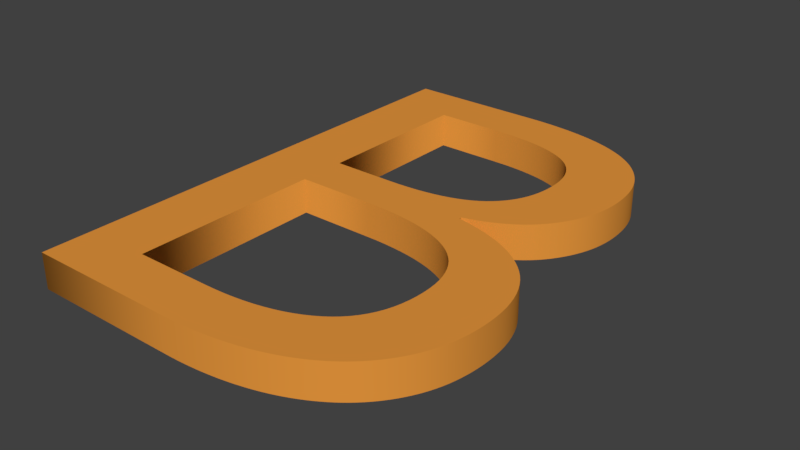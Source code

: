 # Source: B.blend  (saved by Blender 2.79.0; exported with 4.5.12 LTS)
import bpy
from mathutils import Matrix  # noqa: F401  (used for matrix-valued properties, if any)

bpy.ops.wm.read_factory_settings(use_empty=True)
scene = bpy.context.scene
scene.name = 'Scene'

# ---- collections
col_collection_1 = bpy.data.collections.new('Collection 1'); scene.collection.children.link(col_collection_1)

# ---- materials (node trees are filled in below, after node groups)
mat_material_001 = bpy.data.materials.new('Material.001')
mat_material_001.alpha_threshold = 0.0
mat_material_001.use_transparent_shadow = False
mat_material_001.diffuse_color = (0.8, 0.3085, 0.04656, 1.0)
mat_material_001.roughness = 0.5

# ---- material node trees

# ---- world
world_world = bpy.data.worlds.new('World'); scene.world = world_world
world_world.color = (0.05088, 0.05088, 0.05088)
world_world.use_sun_shadow = False
world_world.sun_shadow_jitter_overblur = 0.0
world_world.cycles.sampling_method = 'MANUAL'

# ---- meshes
me_cutext = bpy.data.meshes.new('CUText')
me_cutext.from_pydata([(-0.04459, -0.0748, 0.013), (-0.04459, 0.07367, 0.013), (-0.003848, 0.07367, 0.013), (-0.001975, 0.07366, 0.013), (-0.0001289, 0.07362, 0.013), (0.00169, 0.07354, 0.013), (0.003483, 0.07345, 0.013), (0.005249, 0.07332, 0.013), (0.006988, 0.07316, 0.013), (0.008701, 0.07298, 0.013), (0.01039, 0.07277, 0.013), (0.01205, 0.07253, 0.013), (0.01368, 0.07226, 0.013), (0.01528, 0.07196, 0.013), (0.01686, 0.07164, 0.013), (0.01841, 0.07128, 0.013), (0.01992, 0.07089, 0.013), (0.02139, 0.07048, 0.013), (0.02282, 0.07003, 0.013), (0.02422, 0.06954, 0.013), (0.02558, 0.06903, 0.013), (0.0269, 0.06849, 0.013), (0.02818, 0.06791, 0.013), (0.02942, 0.06731, 0.013), (0.03063, 0.06667, 0.013), (0.0318, 0.066, 0.013), (0.03293, 0.0653, 0.013), (0.03402, 0.06456, 0.013), (0.03508, 0.06379, 0.013), (0.03609, 0.06298, 0.013), (0.03706, 0.06214, 0.013), (0.03799, 0.06126, 0.013), (0.03887, 0.06035, 0.013), (0.03972, 0.05939, 0.013), (0.04053, 0.05841, 0.013), (0.04129, 0.05738, 0.013), (0.04202, 0.05632, 0.013), (0.0427, 0.05523, 0.013), (0.04334, 0.05409, 0.013), (0.04394, 0.05292, 0.013), (0.04448, 0.05171, 0.013), (0.04498, 0.05047, 0.013), (0.04542, 0.04918, 0.013), (0.04581, 0.04785, 0.013), (0.04614, 0.04648, 0.013), (0.04643, 0.04508, 0.013), (0.04666, 0.04363, 0.013), (0.04684, 0.04215, 0.013), (0.04697, 0.04062, 0.013), (0.04705, 0.03906, 0.013), (0.04708, 0.03746, 0.013), (0.04703, 0.03563, 0.013), (0.0469, 0.03382, 0.013), (0.04667, 0.03205, 0.013), (0.04636, 0.0303, 0.013), (0.04596, 0.02859, 0.013), (0.04547, 0.02691, 0.013), (0.04488, 0.02525, 0.013), (0.04421, 0.02363, 0.013), (0.04345, 0.02203, 0.013), (0.0426, 0.02047, 0.013), (0.04166, 0.01893, 0.013), (0.04063, 0.01743, 0.013), (0.03951, 0.01598, 0.013), (0.03829, 0.0146, 0.013), (0.03698, 0.0133, 0.013), (0.03558, 0.01208, 0.013), (0.03409, 0.01094, 0.013), (0.03251, 0.009874, 0.013), (0.03083, 0.008884, 0.013), (0.02906, 0.007972, 0.013), (0.0272, 0.007137, 0.013), (0.02524, 0.006378, 0.013), (0.02319, 0.005697, 0.013), (0.02105, 0.005093, 0.013), (0.02105, 0.004187, 0.013), (0.02371, 0.003728, 0.013), (0.02628, 0.003181, 0.013), (0.02874, 0.002546, 0.013), (0.03111, 0.001823, 0.013), (0.03337, 0.001012, 0.013), (0.03553, 0.0001132, 0.013), (0.0376, -0.0008739, 0.013), (0.03956, -0.001949, 0.013), (0.04142, -0.003112, 0.013), (0.04318, -0.004363, 0.013), (0.04484, -0.005702, 0.013), (0.0464, -0.00713, 0.013), (0.04784, -0.008646, 0.013), (0.04917, -0.01025, 0.013), (0.05036, -0.01195, 0.013), (0.05143, -0.01374, 0.013), (0.05237, -0.01562, 0.013), (0.05319, -0.0176, 0.013), (0.05388, -0.01966, 0.013), (0.05445, -0.02182, 0.013), (0.05489, -0.02406, 0.013), (0.0552, -0.0264, 0.013), (0.05539, -0.02883, 0.013), (0.05545, -0.03135, 0.013), (0.05542, -0.03314, 0.013), (0.05534, -0.03489, 0.013), (0.0552, -0.03661, 0.013), (0.055, -0.03829, 0.013), (0.05474, -0.03993, 0.013), (0.05443, -0.04153, 0.013), (0.05407, -0.0431, 0.013), (0.05364, -0.04463, 0.013), (0.05316, -0.04612, 0.013), (0.05262, -0.04757, 0.013), (0.05203, -0.04898, 0.013), (0.05138, -0.05036, 0.013), (0.05068, -0.0517, 0.013), (0.04993, -0.053, 0.013), (0.04914, -0.05426, 0.013), (0.0483, -0.05549, 0.013), (0.04741, -0.05668, 0.013), (0.04648, -0.05783, 0.013), (0.04551, -0.05894, 0.013), (0.04449, -0.06002, 0.013), (0.04342, -0.06105, 0.013), (0.04231, -0.06205, 0.013), (0.04115, -0.06302, 0.013), (0.03995, -0.06394, 0.013), (0.0387, -0.06483, 0.013), (0.03741, -0.06567, 0.013), (0.03609, -0.06649, 0.013), (0.03472, -0.06726, 0.013), (0.03331, -0.06799, 0.013), (0.03186, -0.06869, 0.013), (0.03037, -0.06935, 0.013), (0.02883, -0.06998, 0.013), (0.02726, -0.07056, 0.013), (0.02565, -0.07111, 0.013), (0.02399, -0.07162, 0.013), (0.02229, -0.07209, 0.013), (0.02056, -0.07252, 0.013), (0.0188, -0.07292, 0.013), (0.01701, -0.07328, 0.013), (0.01519, -0.0736, 0.013), (0.01334, -0.07388, 0.013), (0.01146, -0.07412, 0.013), (0.009548, -0.07433, 0.013), (0.007607, -0.0745, 0.013), (0.005637, -0.07463, 0.013), (0.003637, -0.07473, 0.013), (0.001607, -0.07478, 0.013), (-0.0004527, -0.0748, 0.013), (-0.02558, 0.0103, 0.013), (-0.007016, 0.0103, 0.013), (-0.003922, 0.01034, 0.013), (-0.0009776, 0.01048, 0.013), (0.001818, 0.01071, 0.013), (0.004464, 0.01103, 0.013), (0.006961, 0.01144, 0.013), (0.009308, 0.01194, 0.013), (0.01151, 0.01253, 0.013), (0.01355, 0.01322, 0.013), (0.01545, 0.01399, 0.013), (0.0172, 0.01486, 0.013), (0.01881, 0.01581, 0.013), (0.02026, 0.01686, 0.013), (0.02158, 0.018, 0.013), (0.02278, 0.01921, 0.013), (0.02387, 0.02051, 0.013), (0.02485, 0.02189, 0.013), (0.02571, 0.02335, 0.013), (0.02645, 0.0249, 0.013), (0.02708, 0.02652, 0.013), (0.0276, 0.02823, 0.013), (0.028, 0.03002, 0.013), (0.02829, 0.03189, 0.013), (0.02846, 0.03384, 0.013), (0.02852, 0.03587, 0.013), (0.02846, 0.03786, 0.013), (0.02828, 0.03976, 0.013), (0.02797, 0.04155, 0.013), (0.02755, 0.04326, 0.013), (0.02701, 0.04486, 0.013), (0.02634, 0.04637, 0.013), (0.02555, 0.04778, 0.013), (0.02465, 0.0491, 0.013), (0.02362, 0.05032, 0.013), (0.02247, 0.05145, 0.013), (0.0212, 0.05248, 0.013), (0.0198, 0.05342, 0.013), (0.01829, 0.05426, 0.013), (0.01666, 0.05504, 0.013), (0.01492, 0.05574, 0.013), (0.01305, 0.05637, 0.013), (0.01107, 0.05692, 0.013), (0.008969, 0.0574, 0.013), (0.00675, 0.05781, 0.013), (0.004414, 0.05814, 0.013), (0.001959, 0.0584, 0.013), (-0.000613, 0.05859, 0.013), (-0.003303, 0.0587, 0.013), (-0.006111, 0.05873, 0.013), (-0.02558, 0.05873, 0.013), (-0.02558, -0.05987, 0.013), (-0.003169, -0.05987, 0.013), (-2.357e-05, -0.05982, 0.013), (0.002999, -0.05967, 0.013), (0.005899, -0.05942, 0.013), (0.008676, -0.05907, 0.013), (0.01133, -0.05863, 0.013), (0.01386, -0.05808, 0.013), (0.01627, -0.05744, 0.013), (0.01856, -0.0567, 0.013), (0.02072, -0.05586, 0.013), (0.02277, -0.05491, 0.013), (0.02468, -0.05387, 0.013), (0.02648, -0.05274, 0.013), (0.02814, -0.05149, 0.013), (0.02966, -0.05014, 0.013), (0.03104, -0.04867, 0.013), (0.03227, -0.04709, 0.013), (0.03335, -0.0454, 0.013), (0.03429, -0.0436, 0.013), (0.03509, -0.04168, 0.013), (0.03574, -0.03966, 0.013), (0.03624, -0.03752, 0.013), (0.0366, -0.03527, 0.013), (0.03682, -0.03291, 0.013), (0.03689, -0.03044, 0.013), (0.03682, -0.02819, 0.013), (0.03661, -0.02604, 0.013), (0.03626, -0.024, 0.013), (0.03576, -0.02206, 0.013), (0.03512, -0.02021, 0.013), (0.03435, -0.01847, 0.013), (0.03343, -0.01684, 0.013), (0.03237, -0.0153, 0.013), (0.03116, -0.01387, 0.013), (0.02982, -0.01254, 0.013), (0.02833, -0.01131, 0.013), (0.02671, -0.01019, 0.013), (0.02494, -0.009155, 0.013), (0.02305, -0.008214, 0.013), (0.02102, -0.007363, 0.013), (0.01886, -0.006601, 0.013), (0.01657, -0.00593, 0.013), (0.01415, -0.005347, 0.013), (0.01159, -0.004854, 0.013), (0.008903, -0.004451, 0.013), (0.006083, -0.004138, 0.013), (0.003131, -0.003914, 0.013), (4.715e-05, -0.003779, 0.013), (-0.003169, -0.003735, 0.013), (-0.02558, -0.003735, 0.013), (-0.04459, -0.0748, -0.013), (-0.04459, 0.07367, -0.013), (-0.003848, 0.07367, -0.013), (-0.001975, 0.07366, -0.013), (-0.0001289, 0.07362, -0.013), (0.00169, 0.07354, -0.013), (0.003483, 0.07345, -0.013), (0.005249, 0.07332, -0.013), (0.006988, 0.07316, -0.013), (0.008701, 0.07298, -0.013), (0.01039, 0.07277, -0.013), (0.01205, 0.07253, -0.013), (0.01368, 0.07226, -0.013), (0.01528, 0.07196, -0.013), (0.01686, 0.07164, -0.013), (0.01841, 0.07128, -0.013), (0.01992, 0.07089, -0.013), (0.02139, 0.07048, -0.013), (0.02282, 0.07003, -0.013), (0.02422, 0.06954, -0.013), (0.02558, 0.06903, -0.013), (0.0269, 0.06849, -0.013), (0.02818, 0.06791, -0.013), (0.02942, 0.06731, -0.013), (0.03063, 0.06667, -0.013), (0.0318, 0.066, -0.013), (0.03293, 0.0653, -0.013), (0.03402, 0.06456, -0.013), (0.03508, 0.06379, -0.013), (0.03609, 0.06298, -0.013), (0.03706, 0.06214, -0.013), (0.03799, 0.06126, -0.013), (0.03887, 0.06035, -0.013), (0.03972, 0.05939, -0.013), (0.04053, 0.05841, -0.013), (0.04129, 0.05738, -0.013), (0.04202, 0.05632, -0.013), (0.0427, 0.05523, -0.013), (0.04334, 0.05409, -0.013), (0.04394, 0.05292, -0.013), (0.04448, 0.05171, -0.013), (0.04498, 0.05047, -0.013), (0.04542, 0.04918, -0.013), (0.04581, 0.04785, -0.013), (0.04614, 0.04648, -0.013), (0.04643, 0.04508, -0.013), (0.04666, 0.04363, -0.013), (0.04684, 0.04215, -0.013), (0.04697, 0.04062, -0.013), (0.04705, 0.03906, -0.013), (0.04708, 0.03746, -0.013), (0.04703, 0.03563, -0.013), (0.0469, 0.03382, -0.013), (0.04667, 0.03205, -0.013), (0.04636, 0.0303, -0.013), (0.04596, 0.02859, -0.013), (0.04547, 0.02691, -0.013), (0.04488, 0.02525, -0.013), (0.04421, 0.02363, -0.013), (0.04345, 0.02203, -0.013), (0.0426, 0.02047, -0.013), (0.04166, 0.01893, -0.013), (0.04063, 0.01743, -0.013), (0.03951, 0.01598, -0.013), (0.03829, 0.0146, -0.013), (0.03698, 0.0133, -0.013), (0.03558, 0.01208, -0.013), (0.03409, 0.01094, -0.013), (0.03251, 0.009874, -0.013), (0.03083, 0.008884, -0.013), (0.02906, 0.007972, -0.013), (0.0272, 0.007137, -0.013), (0.02524, 0.006378, -0.013), (0.02319, 0.005697, -0.013), (0.02105, 0.005093, -0.013), (0.02105, 0.004187, -0.013), (0.02371, 0.003728, -0.013), (0.02628, 0.003181, -0.013), (0.02874, 0.002546, -0.013), (0.03111, 0.001823, -0.013), (0.03337, 0.001012, -0.013), (0.03553, 0.0001132, -0.013), (0.0376, -0.0008739, -0.013), (0.03956, -0.001949, -0.013), (0.04142, -0.003112, -0.013), (0.04318, -0.004363, -0.013), (0.04484, -0.005702, -0.013), (0.0464, -0.00713, -0.013), (0.04784, -0.008646, -0.013), (0.04917, -0.01025, -0.013), (0.05036, -0.01195, -0.013), (0.05143, -0.01374, -0.013), (0.05237, -0.01562, -0.013), (0.05319, -0.0176, -0.013), (0.05388, -0.01966, -0.013), (0.05445, -0.02182, -0.013), (0.05489, -0.02406, -0.013), (0.0552, -0.0264, -0.013), (0.05539, -0.02883, -0.013), (0.05545, -0.03135, -0.013), (0.05542, -0.03314, -0.013), (0.05534, -0.03489, -0.013), (0.0552, -0.03661, -0.013), (0.055, -0.03829, -0.013), (0.05474, -0.03993, -0.013), (0.05443, -0.04153, -0.013), (0.05407, -0.0431, -0.013), (0.05364, -0.04463, -0.013), (0.05316, -0.04612, -0.013), (0.05262, -0.04757, -0.013), (0.05203, -0.04898, -0.013), (0.05138, -0.05036, -0.013), (0.05068, -0.0517, -0.013), (0.04993, -0.053, -0.013), (0.04914, -0.05426, -0.013), (0.0483, -0.05549, -0.013), (0.04741, -0.05668, -0.013), (0.04648, -0.05783, -0.013), (0.04551, -0.05894, -0.013), (0.04449, -0.06002, -0.013), (0.04342, -0.06105, -0.013), (0.04231, -0.06205, -0.013), (0.04115, -0.06302, -0.013), (0.03995, -0.06394, -0.013), (0.0387, -0.06483, -0.013), (0.03741, -0.06567, -0.013), (0.03609, -0.06649, -0.013), (0.03472, -0.06726, -0.013), (0.03331, -0.06799, -0.013), (0.03186, -0.06869, -0.013), (0.03037, -0.06935, -0.013), (0.02883, -0.06998, -0.013), (0.02726, -0.07056, -0.013), (0.02565, -0.07111, -0.013), (0.02399, -0.07162, -0.013), (0.02229, -0.07209, -0.013), (0.02056, -0.07252, -0.013), (0.0188, -0.07292, -0.013), (0.01701, -0.07328, -0.013), (0.01519, -0.0736, -0.013), (0.01334, -0.07388, -0.013), (0.01146, -0.07412, -0.013), (0.009548, -0.07433, -0.013), (0.007607, -0.0745, -0.013), (0.005637, -0.07463, -0.013), (0.003637, -0.07473, -0.013), (0.001607, -0.07478, -0.013), (-0.0004527, -0.0748, -0.013), (-0.02558, 0.0103, -0.013), (-0.007016, 0.0103, -0.013), (-0.003922, 0.01034, -0.013), (-0.0009776, 0.01048, -0.013), (0.001818, 0.01071, -0.013), (0.004464, 0.01103, -0.013), (0.006961, 0.01144, -0.013), (0.009308, 0.01194, -0.013), (0.01151, 0.01253, -0.013), (0.01355, 0.01322, -0.013), (0.01545, 0.01399, -0.013), (0.0172, 0.01486, -0.013), (0.01881, 0.01581, -0.013), (0.02026, 0.01686, -0.013), (0.02158, 0.018, -0.013), (0.02278, 0.01921, -0.013), (0.02387, 0.02051, -0.013), (0.02485, 0.02189, -0.013), (0.02571, 0.02335, -0.013), (0.02645, 0.0249, -0.013), (0.02708, 0.02652, -0.013), (0.0276, 0.02823, -0.013), (0.028, 0.03002, -0.013), (0.02829, 0.03189, -0.013), (0.02846, 0.03384, -0.013), (0.02852, 0.03587, -0.013), (0.02846, 0.03786, -0.013), (0.02828, 0.03976, -0.013), (0.02797, 0.04155, -0.013), (0.02755, 0.04326, -0.013), (0.02701, 0.04486, -0.013), (0.02634, 0.04637, -0.013), (0.02555, 0.04778, -0.013), (0.02465, 0.0491, -0.013), (0.02362, 0.05032, -0.013), (0.02247, 0.05145, -0.013), (0.0212, 0.05248, -0.013), (0.0198, 0.05342, -0.013), (0.01829, 0.05426, -0.013), (0.01666, 0.05504, -0.013), (0.01492, 0.05574, -0.013), (0.01305, 0.05637, -0.013), (0.01107, 0.05692, -0.013), (0.008969, 0.0574, -0.013), (0.00675, 0.05781, -0.013), (0.004414, 0.05814, -0.013), (0.001959, 0.0584, -0.013), (-0.000613, 0.05859, -0.013), (-0.003303, 0.0587, -0.013), (-0.006111, 0.05873, -0.013), (-0.02558, 0.05873, -0.013), (-0.02558, -0.05987, -0.013), (-0.003169, -0.05987, -0.013), (-2.357e-05, -0.05982, -0.013), (0.002999, -0.05967, -0.013), (0.005899, -0.05942, -0.013), (0.008676, -0.05907, -0.013), (0.01133, -0.05863, -0.013), (0.01386, -0.05808, -0.013), (0.01627, -0.05744, -0.013), (0.01856, -0.0567, -0.013), (0.02072, -0.05586, -0.013), (0.02277, -0.05491, -0.013), (0.02468, -0.05387, -0.013), (0.02648, -0.05274, -0.013), (0.02814, -0.05149, -0.013), (0.02966, -0.05014, -0.013), (0.03104, -0.04867, -0.013), (0.03227, -0.04709, -0.013), (0.03335, -0.0454, -0.013), (0.03429, -0.0436, -0.013), (0.03509, -0.04168, -0.013), (0.03574, -0.03966, -0.013), (0.03624, -0.03752, -0.013), (0.0366, -0.03527, -0.013), (0.03682, -0.03291, -0.013), (0.03689, -0.03044, -0.013), (0.03682, -0.02819, -0.013), (0.03661, -0.02604, -0.013), (0.03626, -0.024, -0.013), (0.03576, -0.02206, -0.013), (0.03512, -0.02021, -0.013), (0.03435, -0.01847, -0.013), (0.03343, -0.01684, -0.013), (0.03237, -0.0153, -0.013), (0.03116, -0.01387, -0.013), (0.02982, -0.01254, -0.013), (0.02833, -0.01131, -0.013), (0.02671, -0.01019, -0.013), (0.02494, -0.009155, -0.013), (0.02305, -0.008214, -0.013), (0.02102, -0.007363, -0.013), (0.01886, -0.006601, -0.013), (0.01657, -0.00593, -0.013), (0.01415, -0.005347, -0.013), (0.01159, -0.004854, -0.013), (0.008903, -0.004451, -0.013), (0.006083, -0.004138, -0.013), (0.003131, -0.003914, -0.013), (4.715e-05, -0.003779, -0.013), (-0.003169, -0.003735, -0.013), (-0.02558, -0.003735, -0.013), (-0.04459, -0.0748, -0.013), (-0.04459, -0.0748, 0.013), (-0.04459, 0.07367, -0.013), (-0.04459, 0.07367, 0.013), (-0.003848, 0.07367, -0.013), (-0.003848, 0.07367, 0.013), (-0.001975, 0.07366, -0.013), (-0.001975, 0.07366, 0.013), (-0.0001289, 0.07362, -0.013), (-0.0001289, 0.07362, 0.013), (0.00169, 0.07354, -0.013), (0.00169, 0.07354, 0.013), (0.003483, 0.07345, -0.013), (0.003483, 0.07345, 0.013), (0.005249, 0.07332, -0.013), (0.005249, 0.07332, 0.013), (0.006988, 0.07316, -0.013), (0.006988, 0.07316, 0.013), (0.008701, 0.07298, -0.013), (0.008701, 0.07298, 0.013), (0.01039, 0.07277, -0.013), (0.01039, 0.07277, 0.013), (0.01205, 0.07253, -0.013), (0.01205, 0.07253, 0.013), (0.01368, 0.07226, -0.013), (0.01368, 0.07226, 0.013), (0.01528, 0.07196, -0.013), (0.01528, 0.07196, 0.013), (0.01686, 0.07164, -0.013), (0.01686, 0.07164, 0.013), (0.01841, 0.07128, -0.013), (0.01841, 0.07128, 0.013), (0.01992, 0.07089, -0.013), (0.01992, 0.07089, 0.013), (0.02139, 0.07048, -0.013), (0.02139, 0.07048, 0.013), (0.02282, 0.07003, -0.013), (0.02282, 0.07003, 0.013), (0.02422, 0.06954, -0.013), (0.02422, 0.06954, 0.013), (0.02558, 0.06903, -0.013), (0.02558, 0.06903, 0.013), (0.0269, 0.06849, -0.013), (0.0269, 0.06849, 0.013), (0.02818, 0.06791, -0.013), (0.02818, 0.06791, 0.013), (0.02942, 0.06731, -0.013), (0.02942, 0.06731, 0.013), (0.03063, 0.06667, -0.013), (0.03063, 0.06667, 0.013), (0.0318, 0.066, -0.013), (0.0318, 0.066, 0.013), (0.03293, 0.0653, -0.013), (0.03293, 0.0653, 0.013), (0.03402, 0.06456, -0.013), (0.03402, 0.06456, 0.013), (0.03508, 0.06379, -0.013), (0.03508, 0.06379, 0.013), (0.03609, 0.06298, -0.013), (0.03609, 0.06298, 0.013), (0.03706, 0.06214, -0.013), (0.03706, 0.06214, 0.013), (0.03799, 0.06126, -0.013), (0.03799, 0.06126, 0.013), (0.03887, 0.06035, -0.013), (0.03887, 0.06035, 0.013), (0.03972, 0.05939, -0.013), (0.03972, 0.05939, 0.013), (0.04053, 0.05841, -0.013), (0.04053, 0.05841, 0.013), (0.04129, 0.05738, -0.013), (0.04129, 0.05738, 0.013), (0.04202, 0.05632, -0.013), (0.04202, 0.05632, 0.013), (0.0427, 0.05523, -0.013), (0.0427, 0.05523, 0.013), (0.04334, 0.05409, -0.013), (0.04334, 0.05409, 0.013), (0.04394, 0.05292, -0.013), (0.04394, 0.05292, 0.013), (0.04448, 0.05171, -0.013), (0.04448, 0.05171, 0.013), (0.04498, 0.05047, -0.013), (0.04498, 0.05047, 0.013), (0.04542, 0.04918, -0.013), (0.04542, 0.04918, 0.013), (0.04581, 0.04785, -0.013), (0.04581, 0.04785, 0.013), (0.04614, 0.04648, -0.013), (0.04614, 0.04648, 0.013), (0.04643, 0.04508, -0.013), (0.04643, 0.04508, 0.013), (0.04666, 0.04363, -0.013), (0.04666, 0.04363, 0.013), (0.04684, 0.04215, -0.013), (0.04684, 0.04215, 0.013), (0.04697, 0.04062, -0.013), (0.04697, 0.04062, 0.013), (0.04705, 0.03906, -0.013), (0.04705, 0.03906, 0.013), (0.04708, 0.03746, -0.013), (0.04708, 0.03746, 0.013), (0.04703, 0.03563, -0.013), (0.04703, 0.03563, 0.013), (0.0469, 0.03382, -0.013), (0.0469, 0.03382, 0.013), (0.04667, 0.03205, -0.013), (0.04667, 0.03205, 0.013), (0.04636, 0.0303, -0.013), (0.04636, 0.0303, 0.013), (0.04596, 0.02859, -0.013), (0.04596, 0.02859, 0.013), (0.04547, 0.02691, -0.013), (0.04547, 0.02691, 0.013), (0.04488, 0.02525, -0.013), (0.04488, 0.02525, 0.013), (0.04421, 0.02363, -0.013), (0.04421, 0.02363, 0.013), (0.04345, 0.02203, -0.013), (0.04345, 0.02203, 0.013), (0.0426, 0.02047, -0.013), (0.0426, 0.02047, 0.013), (0.04166, 0.01893, -0.013), (0.04166, 0.01893, 0.013), (0.04063, 0.01743, -0.013), (0.04063, 0.01743, 0.013), (0.03951, 0.01598, -0.013), (0.03951, 0.01598, 0.013), (0.03829, 0.0146, -0.013), (0.03829, 0.0146, 0.013), (0.03698, 0.0133, -0.013), (0.03698, 0.0133, 0.013), (0.03558, 0.01208, -0.013), (0.03558, 0.01208, 0.013), (0.03409, 0.01094, -0.013), (0.03409, 0.01094, 0.013), (0.03251, 0.009874, -0.013), (0.03251, 0.009874, 0.013), (0.03083, 0.008884, -0.013), (0.03083, 0.008884, 0.013), (0.02906, 0.007972, -0.013), (0.02906, 0.007972, 0.013), (0.0272, 0.007137, -0.013), (0.0272, 0.007137, 0.013), (0.02524, 0.006378, -0.013), (0.02524, 0.006378, 0.013), (0.02319, 0.005697, -0.013), (0.02319, 0.005697, 0.013), (0.02105, 0.005093, -0.013), (0.02105, 0.005093, 0.013), (0.02105, 0.004187, -0.013), (0.02105, 0.004187, 0.013), (0.02371, 0.003728, -0.013), (0.02371, 0.003728, 0.013), (0.02628, 0.003181, -0.013), (0.02628, 0.003181, 0.013), (0.02874, 0.002546, -0.013), (0.02874, 0.002546, 0.013), (0.03111, 0.001823, -0.013), (0.03111, 0.001823, 0.013), (0.03337, 0.001012, -0.013), (0.03337, 0.001012, 0.013), (0.03553, 0.0001132, -0.013), (0.03553, 0.0001132, 0.013), (0.0376, -0.0008739, -0.013), (0.0376, -0.0008739, 0.013), (0.03956, -0.001949, -0.013), (0.03956, -0.001949, 0.013), (0.04142, -0.003112, -0.013), (0.04142, -0.003112, 0.013), (0.04318, -0.004363, -0.013), (0.04318, -0.004363, 0.013), (0.04484, -0.005702, -0.013), (0.04484, -0.005702, 0.013), (0.0464, -0.00713, -0.013), (0.0464, -0.00713, 0.013), (0.04784, -0.008646, -0.013), (0.04784, -0.008646, 0.013), (0.04917, -0.01025, -0.013), (0.04917, -0.01025, 0.013), (0.05036, -0.01195, -0.013), (0.05036, -0.01195, 0.013), (0.05143, -0.01374, -0.013), (0.05143, -0.01374, 0.013), (0.05237, -0.01562, -0.013), (0.05237, -0.01562, 0.013), (0.05319, -0.0176, -0.013), (0.05319, -0.0176, 0.013), (0.05388, -0.01966, -0.013), (0.05388, -0.01966, 0.013), (0.05445, -0.02182, -0.013), (0.05445, -0.02182, 0.013), (0.05489, -0.02406, -0.013), (0.05489, -0.02406, 0.013), (0.0552, -0.0264, -0.013), (0.0552, -0.0264, 0.013), (0.05539, -0.02883, -0.013), (0.05539, -0.02883, 0.013), (0.05545, -0.03135, -0.013), (0.05545, -0.03135, 0.013), (0.05542, -0.03314, -0.013), (0.05542, -0.03314, 0.013), (0.05534, -0.03489, -0.013), (0.05534, -0.03489, 0.013), (0.0552, -0.03661, -0.013), (0.0552, -0.03661, 0.013), (0.055, -0.03829, -0.013), (0.055, -0.03829, 0.013), (0.05474, -0.03993, -0.013), (0.05474, -0.03993, 0.013), (0.05443, -0.04153, -0.013), (0.05443, -0.04153, 0.013), (0.05407, -0.0431, -0.013), (0.05407, -0.0431, 0.013), (0.05364, -0.04463, -0.013), (0.05364, -0.04463, 0.013), (0.05316, -0.04612, -0.013), (0.05316, -0.04612, 0.013), (0.05262, -0.04757, -0.013), (0.05262, -0.04757, 0.013), (0.05203, -0.04898, -0.013), (0.05203, -0.04898, 0.013), (0.05138, -0.05036, -0.013), (0.05138, -0.05036, 0.013), (0.05068, -0.0517, -0.013), (0.05068, -0.0517, 0.013), (0.04993, -0.053, -0.013), (0.04993, -0.053, 0.013), (0.04914, -0.05426, -0.013), (0.04914, -0.05426, 0.013), (0.0483, -0.05549, -0.013), (0.0483, -0.05549, 0.013), (0.04741, -0.05668, -0.013), (0.04741, -0.05668, 0.013), (0.04648, -0.05783, -0.013), (0.04648, -0.05783, 0.013), (0.04551, -0.05894, -0.013), (0.04551, -0.05894, 0.013), (0.04449, -0.06002, -0.013), (0.04449, -0.06002, 0.013), (0.04342, -0.06105, -0.013), (0.04342, -0.06105, 0.013), (0.04231, -0.06205, -0.013), (0.04231, -0.06205, 0.013), (0.04115, -0.06302, -0.013), (0.04115, -0.06302, 0.013), (0.03995, -0.06394, -0.013), (0.03995, -0.06394, 0.013), (0.0387, -0.06483, -0.013), (0.0387, -0.06483, 0.013), (0.03741, -0.06567, -0.013), (0.03741, -0.06567, 0.013), (0.03609, -0.06649, -0.013), (0.03609, -0.06649, 0.013), (0.03472, -0.06726, -0.013), (0.03472, -0.06726, 0.013), (0.03331, -0.06799, -0.013), (0.03331, -0.06799, 0.013), (0.03186, -0.06869, -0.013), (0.03186, -0.06869, 0.013), (0.03037, -0.06935, -0.013), (0.03037, -0.06935, 0.013), (0.02883, -0.06998, -0.013), (0.02883, -0.06998, 0.013), (0.02726, -0.07056, -0.013), (0.02726, -0.07056, 0.013), (0.02565, -0.07111, -0.013), (0.02565, -0.07111, 0.013), (0.02399, -0.07162, -0.013), (0.02399, -0.07162, 0.013), (0.02229, -0.07209, -0.013), (0.02229, -0.07209, 0.013), (0.02056, -0.07252, -0.013), (0.02056, -0.07252, 0.013), (0.0188, -0.07292, -0.013), (0.0188, -0.07292, 0.013), (0.01701, -0.07328, -0.013), (0.01701, -0.07328, 0.013), (0.01519, -0.0736, -0.013), (0.01519, -0.0736, 0.013), (0.01334, -0.07388, -0.013), (0.01334, -0.07388, 0.013), (0.01146, -0.07412, -0.013), (0.01146, -0.07412, 0.013), (0.009548, -0.07433, -0.013), (0.009548, -0.07433, 0.013), (0.007607, -0.0745, -0.013), (0.007607, -0.0745, 0.013), (0.005637, -0.07463, -0.013), (0.005637, -0.07463, 0.013), (0.003637, -0.07473, -0.013), (0.003637, -0.07473, 0.013), (0.001607, -0.07478, -0.013), (0.001607, -0.07478, 0.013), (-0.0004527, -0.0748, -0.013), (-0.0004527, -0.0748, 0.013), (-0.02558, 0.0103, -0.013), (-0.02558, 0.0103, 0.013), (-0.007016, 0.0103, -0.013), (-0.007016, 0.0103, 0.013), (-0.003922, 0.01034, -0.013), (-0.003922, 0.01034, 0.013), (-0.0009776, 0.01048, -0.013), (-0.0009776, 0.01048, 0.013), (0.001818, 0.01071, -0.013), (0.001818, 0.01071, 0.013), (0.004464, 0.01103, -0.013), (0.004464, 0.01103, 0.013), (0.006961, 0.01144, -0.013), (0.006961, 0.01144, 0.013), (0.009308, 0.01194, -0.013), (0.009308, 0.01194, 0.013), (0.01151, 0.01253, -0.013), (0.01151, 0.01253, 0.013), (0.01355, 0.01322, -0.013), (0.01355, 0.01322, 0.013), (0.01545, 0.01399, -0.013), (0.01545, 0.01399, 0.013), (0.0172, 0.01486, -0.013), (0.0172, 0.01486, 0.013), (0.01881, 0.01581, -0.013), (0.01881, 0.01581, 0.013), (0.02026, 0.01686, -0.013), (0.02026, 0.01686, 0.013), (0.02158, 0.018, -0.013), (0.02158, 0.018, 0.013), (0.02278, 0.01921, -0.013), (0.02278, 0.01921, 0.013), (0.02387, 0.02051, -0.013), (0.02387, 0.02051, 0.013), (0.02485, 0.02189, -0.013), (0.02485, 0.02189, 0.013), (0.02571, 0.02335, -0.013), (0.02571, 0.02335, 0.013), (0.02645, 0.0249, -0.013), (0.02645, 0.0249, 0.013), (0.02708, 0.02652, -0.013), (0.02708, 0.02652, 0.013), (0.0276, 0.02823, -0.013), (0.0276, 0.02823, 0.013), (0.028, 0.03002, -0.013), (0.028, 0.03002, 0.013), (0.02829, 0.03189, -0.013), (0.02829, 0.03189, 0.013), (0.02846, 0.03384, -0.013), (0.02846, 0.03384, 0.013), (0.02852, 0.03587, -0.013), (0.02852, 0.03587, 0.013), (0.02846, 0.03786, -0.013), (0.02846, 0.03786, 0.013), (0.02828, 0.03976, -0.013), (0.02828, 0.03976, 0.013), (0.02797, 0.04155, -0.013), (0.02797, 0.04155, 0.013), (0.02755, 0.04326, -0.013), (0.02755, 0.04326, 0.013), (0.02701, 0.04486, -0.013), (0.02701, 0.04486, 0.013), (0.02634, 0.04637, -0.013), (0.02634, 0.04637, 0.013), (0.02555, 0.04778, -0.013), (0.02555, 0.04778, 0.013), (0.02465, 0.0491, -0.013), (0.02465, 0.0491, 0.013), (0.02362, 0.05032, -0.013), (0.02362, 0.05032, 0.013), (0.02247, 0.05145, -0.013), (0.02247, 0.05145, 0.013), (0.0212, 0.05248, -0.013), (0.0212, 0.05248, 0.013), (0.0198, 0.05342, -0.013), (0.0198, 0.05342, 0.013), (0.01829, 0.05426, -0.013), (0.01829, 0.05426, 0.013), (0.01666, 0.05504, -0.013), (0.01666, 0.05504, 0.013), (0.01492, 0.05574, -0.013), (0.01492, 0.05574, 0.013), (0.01305, 0.05637, -0.013), (0.01305, 0.05637, 0.013), (0.01107, 0.05692, -0.013), (0.01107, 0.05692, 0.013), (0.008969, 0.0574, -0.013), (0.008969, 0.0574, 0.013), (0.00675, 0.05781, -0.013), (0.00675, 0.05781, 0.013), (0.004414, 0.05814, -0.013), (0.004414, 0.05814, 0.013), (0.001959, 0.0584, -0.013), (0.001959, 0.0584, 0.013), (-0.000613, 0.05859, -0.013), (-0.000613, 0.05859, 0.013), (-0.003303, 0.0587, -0.013), (-0.003303, 0.0587, 0.013), (-0.006111, 0.05873, -0.013), (-0.006111, 0.05873, 0.013), (-0.02558, 0.05873, -0.013), (-0.02558, 0.05873, 0.013), (-0.02558, -0.05987, -0.013), (-0.02558, -0.05987, 0.013), (-0.003169, -0.05987, -0.013), (-0.003169, -0.05987, 0.013), (-2.357e-05, -0.05982, -0.013), (-2.357e-05, -0.05982, 0.013), (0.002999, -0.05967, -0.013), (0.002999, -0.05967, 0.013), (0.005899, -0.05942, -0.013), (0.005899, -0.05942, 0.013), (0.008676, -0.05907, -0.013), (0.008676, -0.05907, 0.013), (0.01133, -0.05863, -0.013), (0.01133, -0.05863, 0.013), (0.01386, -0.05808, -0.013), (0.01386, -0.05808, 0.013), (0.01627, -0.05744, -0.013), (0.01627, -0.05744, 0.013), (0.01856, -0.0567, -0.013), (0.01856, -0.0567, 0.013), (0.02072, -0.05586, -0.013), (0.02072, -0.05586, 0.013), (0.02277, -0.05491, -0.013), (0.02277, -0.05491, 0.013), (0.02468, -0.05387, -0.013), (0.02468, -0.05387, 0.013), (0.02648, -0.05274, -0.013), (0.02648, -0.05274, 0.013), (0.02814, -0.05149, -0.013), (0.02814, -0.05149, 0.013), (0.02966, -0.05014, -0.013), (0.02966, -0.05014, 0.013), (0.03104, -0.04867, -0.013), (0.03104, -0.04867, 0.013), (0.03227, -0.04709, -0.013), (0.03227, -0.04709, 0.013), (0.03335, -0.0454, -0.013), (0.03335, -0.0454, 0.013), (0.03429, -0.0436, -0.013), (0.03429, -0.0436, 0.013), (0.03509, -0.04168, -0.013), (0.03509, -0.04168, 0.013), (0.03574, -0.03966, -0.013), (0.03574, -0.03966, 0.013), (0.03624, -0.03752, -0.013), (0.03624, -0.03752, 0.013), (0.0366, -0.03527, -0.013), (0.0366, -0.03527, 0.013), (0.03682, -0.03291, -0.013), (0.03682, -0.03291, 0.013), (0.03689, -0.03044, -0.013), (0.03689, -0.03044, 0.013), (0.03682, -0.02819, -0.013), (0.03682, -0.02819, 0.013), (0.03661, -0.02604, -0.013), (0.03661, -0.02604, 0.013), (0.03626, -0.024, -0.013), (0.03626, -0.024, 0.013), (0.03576, -0.02206, -0.013), (0.03576, -0.02206, 0.013), (0.03512, -0.02021, -0.013), (0.03512, -0.02021, 0.013), (0.03435, -0.01847, -0.013), (0.03435, -0.01847, 0.013), (0.03343, -0.01684, -0.013), (0.03343, -0.01684, 0.013), (0.03237, -0.0153, -0.013), (0.03237, -0.0153, 0.013), (0.03116, -0.01387, -0.013), (0.03116, -0.01387, 0.013), (0.02982, -0.01254, -0.013), (0.02982, -0.01254, 0.013), (0.02833, -0.01131, -0.013), (0.02833, -0.01131, 0.013), (0.02671, -0.01019, -0.013), (0.02671, -0.01019, 0.013), (0.02494, -0.009155, -0.013), (0.02494, -0.009155, 0.013), (0.02305, -0.008214, -0.013), (0.02305, -0.008214, 0.013), (0.02102, -0.007363, -0.013), (0.02102, -0.007363, 0.013), (0.01886, -0.006601, -0.013), (0.01886, -0.006601, 0.013), (0.01657, -0.00593, -0.013), (0.01657, -0.00593, 0.013), (0.01415, -0.005347, -0.013), (0.01415, -0.005347, 0.013), (0.01159, -0.004854, -0.013), (0.01159, -0.004854, 0.013), (0.008903, -0.004451, -0.013), (0.008903, -0.004451, 0.013), (0.006083, -0.004138, -0.013), (0.006083, -0.004138, 0.013), (0.003131, -0.003914, -0.013), (0.003131, -0.003914, 0.013), (4.715e-05, -0.003779, -0.013), (4.715e-05, -0.003779, 0.013), (-0.003169, -0.003735, -0.013), (-0.003169, -0.003735, 0.013), (-0.02558, -0.003735, -0.013), (-0.02558, -0.003735, 0.013)], [], [(0, 198, 1), (198, 2, 1), (198, 3, 2), (198, 4, 3), (198, 5, 4), (198, 6, 5), (198, 7, 6), (198, 8, 7), (198, 9, 8), (198, 10, 9), (198, 11, 10), (198, 12, 11), (198, 13, 12), (198, 14, 13), (198, 15, 14), (198, 16, 15), (198, 17, 16), (198, 18, 17), (198, 19, 18), (198, 20, 19), (198, 21, 20), (198, 22, 21), (198, 23, 22), (198, 24, 23), (198, 25, 24), (198, 26, 25), (198, 27, 26), (198, 28, 27), (198, 29, 28), (198, 30, 29), (198, 31, 30), (198, 32, 31), (198, 33, 32), (198, 197, 33), (197, 34, 33), (0, 148, 198), (196, 34, 197), (195, 34, 196), (194, 34, 195), (194, 35, 34), (193, 35, 194), (192, 35, 193), (191, 35, 192), (190, 35, 191), (190, 36, 35), (189, 36, 190), (188, 36, 189), (188, 37, 36), (187, 37, 188), (187, 38, 37), (186, 38, 187), (185, 38, 186), (185, 39, 38), (184, 39, 185), (184, 40, 39), (183, 40, 184), (183, 41, 40), (182, 41, 183), (182, 42, 41), (181, 42, 182), (181, 43, 42), (180, 43, 181), (180, 44, 43), (179, 44, 180), (179, 45, 44), (178, 45, 179), (178, 46, 45), (177, 46, 178), (177, 47, 46), (176, 47, 177), (176, 48, 47), (175, 48, 176), (175, 49, 48), (174, 49, 175), (174, 50, 49), (173, 50, 174), (173, 51, 50), (172, 51, 173), (172, 52, 51), (171, 52, 172), (171, 53, 52), (171, 54, 53), (170, 54, 171), (170, 55, 54), (169, 55, 170), (169, 56, 55), (168, 56, 169), (168, 57, 56), (167, 57, 168), (167, 58, 57), (166, 58, 167), (166, 59, 58), (165, 59, 166), (165, 60, 59), (164, 60, 165), (163, 60, 164), (163, 61, 60), (162, 61, 163), (162, 62, 61), (161, 62, 162), (161, 63, 62), (160, 63, 161), (160, 64, 63), (159, 64, 160), (158, 64, 159), (158, 65, 64), (157, 65, 158), (157, 66, 65), (156, 66, 157), (155, 66, 156), (155, 67, 66), (154, 67, 155), (153, 67, 154), (152, 67, 153), (152, 68, 67), (151, 68, 152), (150, 68, 151), (149, 68, 150), (0, 249, 148), (249, 149, 148), (249, 68, 149), (249, 69, 68), (249, 70, 69), (249, 71, 70), (249, 72, 71), (249, 73, 72), (249, 74, 73), (249, 75, 74), (249, 76, 75), (249, 77, 76), (249, 78, 77), (249, 79, 78), (249, 80, 79), (249, 81, 80), (249, 82, 81), (249, 83, 82), (249, 84, 83), (249, 248, 84), (248, 85, 84), (0, 199, 249), (247, 85, 248), (246, 85, 247), (245, 85, 246), (244, 85, 245), (244, 86, 85), (243, 86, 244), (242, 86, 243), (241, 86, 242), (241, 87, 86), (240, 87, 241), (239, 87, 240), (239, 88, 87), (238, 88, 239), (237, 88, 238), (237, 89, 88), (236, 89, 237), (235, 89, 236), (235, 90, 89), (234, 90, 235), (234, 91, 90), (233, 91, 234), (233, 92, 91), (232, 92, 233), (231, 92, 232), (231, 93, 92), (230, 93, 231), (230, 94, 93), (229, 94, 230), (229, 95, 94), (228, 95, 229), (228, 96, 95), (227, 96, 228), (226, 96, 227), (226, 97, 96), (225, 97, 226), (225, 98, 97), (224, 98, 225), (224, 99, 98), (223, 99, 224), (223, 100, 99), (222, 100, 223), (222, 101, 100), (222, 102, 101), (221, 102, 222), (221, 103, 102), (220, 103, 221), (220, 104, 103), (219, 104, 220), (219, 105, 104), (219, 106, 105), (218, 106, 219), (218, 107, 106), (217, 107, 218), (217, 108, 107), (216, 108, 217), (216, 109, 108), (215, 109, 216), (215, 110, 109), (214, 110, 215), (214, 111, 110), (213, 111, 214), (213, 112, 111), (212, 112, 213), (212, 113, 112), (211, 113, 212), (211, 114, 113), (210, 114, 211), (210, 115, 114), (209, 115, 210), (209, 116, 115), (208, 116, 209), (208, 117, 116), (207, 117, 208), (206, 117, 207), (206, 118, 117), (205, 118, 206), (204, 118, 205), (204, 119, 118), (203, 119, 204), (202, 119, 203), (201, 119, 202), (200, 119, 201), (0, 200, 199), (0, 119, 200), (0, 120, 119), (0, 121, 120), (0, 122, 121), (0, 123, 122), (0, 124, 123), (0, 125, 124), (0, 126, 125), (0, 127, 126), (0, 128, 127), (0, 129, 128), (0, 130, 129), (0, 131, 130), (0, 132, 131), (0, 133, 132), (0, 134, 133), (0, 135, 134), (0, 136, 135), (0, 137, 136), (0, 138, 137), (0, 139, 138), (0, 140, 139), (0, 141, 140), (0, 142, 141), (0, 143, 142), (0, 144, 143), (0, 145, 144), (0, 146, 145), (0, 147, 146), (448, 250, 251), (252, 448, 251), (253, 448, 252), (254, 448, 253), (255, 448, 254), (256, 448, 255), (257, 448, 256), (258, 448, 257), (259, 448, 258), (260, 448, 259), (261, 448, 260), (262, 448, 261), (263, 448, 262), (264, 448, 263), (265, 448, 264), (266, 448, 265), (267, 448, 266), (268, 448, 267), (269, 448, 268), (270, 448, 269), (271, 448, 270), (272, 448, 271), (273, 448, 272), (274, 448, 273), (275, 448, 274), (276, 448, 275), (277, 448, 276), (278, 448, 277), (279, 448, 278), (280, 448, 279), (281, 448, 280), (282, 448, 281), (283, 448, 282), (447, 448, 283), (284, 447, 283), (398, 250, 448), (284, 446, 447), (284, 445, 446), (284, 444, 445), (285, 444, 284), (285, 443, 444), (285, 442, 443), (285, 441, 442), (285, 440, 441), (286, 440, 285), (286, 439, 440), (286, 438, 439), (287, 438, 286), (287, 437, 438), (288, 437, 287), (288, 436, 437), (288, 435, 436), (289, 435, 288), (289, 434, 435), (290, 434, 289), (290, 433, 434), (291, 433, 290), (291, 432, 433), (292, 432, 291), (292, 431, 432), (293, 431, 292), (293, 430, 431), (294, 430, 293), (294, 429, 430), (295, 429, 294), (295, 428, 429), (296, 428, 295), (296, 427, 428), (297, 427, 296), (297, 426, 427), (298, 426, 297), (298, 425, 426), (299, 425, 298), (299, 424, 425), (300, 424, 299), (300, 423, 424), (301, 423, 300), (301, 422, 423), (302, 422, 301), (302, 421, 422), (303, 421, 302), (304, 421, 303), (304, 420, 421), (305, 420, 304), (305, 419, 420), (306, 419, 305), (306, 418, 419), (307, 418, 306), (307, 417, 418), (308, 417, 307), (308, 416, 417), (309, 416, 308), (309, 415, 416), (310, 415, 309), (310, 414, 415), (310, 413, 414), (311, 413, 310), (311, 412, 413), (312, 412, 311), (312, 411, 412), (313, 411, 312), (313, 410, 411), (314, 410, 313), (314, 409, 410), (314, 408, 409), (315, 408, 314), (315, 407, 408), (316, 407, 315), (316, 406, 407), (316, 405, 406), (317, 405, 316), (317, 404, 405), (317, 403, 404), (317, 402, 403), (318, 402, 317), (318, 401, 402), (318, 400, 401), (318, 399, 400), (499, 250, 398), (399, 499, 398), (318, 499, 399), (319, 499, 318), (320, 499, 319), (321, 499, 320), (322, 499, 321), (323, 499, 322), (324, 499, 323), (325, 499, 324), (326, 499, 325), (327, 499, 326), (328, 499, 327), (329, 499, 328), (330, 499, 329), (331, 499, 330), (332, 499, 331), (333, 499, 332), (334, 499, 333), (498, 499, 334), (335, 498, 334), (449, 250, 499), (335, 497, 498), (335, 496, 497), (335, 495, 496), (335, 494, 495), (336, 494, 335), (336, 493, 494), (336, 492, 493), (336, 491, 492), (337, 491, 336), (337, 490, 491), (337, 489, 490), (338, 489, 337), (338, 488, 489), (338, 487, 488), (339, 487, 338), (339, 486, 487), (339, 485, 486), (340, 485, 339), (340, 484, 485), (341, 484, 340), (341, 483, 484), (342, 483, 341), (342, 482, 483), (342, 481, 482), (343, 481, 342), (343, 480, 481), (344, 480, 343), (344, 479, 480), (345, 479, 344), (345, 478, 479), (346, 478, 345), (346, 477, 478), (346, 476, 477), (347, 476, 346), (347, 475, 476), (348, 475, 347), (348, 474, 475), (349, 474, 348), (349, 473, 474), (350, 473, 349), (350, 472, 473), (351, 472, 350), (352, 472, 351), (352, 471, 472), (353, 471, 352), (353, 470, 471), (354, 470, 353), (354, 469, 470), (355, 469, 354), (356, 469, 355), (356, 468, 469), (357, 468, 356), (357, 467, 468), (358, 467, 357), (358, 466, 467), (359, 466, 358), (359, 465, 466), (360, 465, 359), (360, 464, 465), (361, 464, 360), (361, 463, 464), (362, 463, 361), (362, 462, 463), (363, 462, 362), (363, 461, 462), (364, 461, 363), (364, 460, 461), (365, 460, 364), (365, 459, 460), (366, 459, 365), (366, 458, 459), (367, 458, 366), (367, 457, 458), (367, 456, 457), (368, 456, 367), (368, 455, 456), (368, 454, 455), (369, 454, 368), (369, 453, 454), (369, 452, 453), (369, 451, 452), (369, 450, 451), (450, 250, 449), (369, 250, 450), (370, 250, 369), (371, 250, 370), (372, 250, 371), (373, 250, 372), (374, 250, 373), (375, 250, 374), (376, 250, 375), (377, 250, 376), (378, 250, 377), (379, 250, 378), (380, 250, 379), (381, 250, 380), (382, 250, 381), (383, 250, 382), (384, 250, 383), (385, 250, 384), (386, 250, 385), (387, 250, 386), (388, 250, 387), (389, 250, 388), (390, 250, 389), (391, 250, 390), (392, 250, 391), (393, 250, 392), (394, 250, 393), (395, 250, 394), (396, 250, 395), (397, 250, 396), (501, 503, 502, 500), (503, 505, 504, 502), (505, 507, 506, 504), (507, 509, 508, 506), (509, 511, 510, 508), (511, 513, 512, 510), (513, 515, 514, 512), (515, 517, 516, 514), (517, 519, 518, 516), (519, 521, 520, 518), (521, 523, 522, 520), (523, 525, 524, 522), (525, 527, 526, 524), (527, 529, 528, 526), (529, 531, 530, 528), (531, 533, 532, 530), (533, 535, 534, 532), (535, 537, 536, 534), (537, 539, 538, 536), (539, 541, 540, 538), (541, 543, 542, 540), (543, 545, 544, 542), (545, 547, 546, 544), (547, 549, 548, 546), (549, 551, 550, 548), (551, 553, 552, 550), (553, 555, 554, 552), (555, 557, 556, 554), (557, 559, 558, 556), (559, 561, 560, 558), (561, 563, 562, 560), (563, 565, 564, 562), (565, 567, 566, 564), (567, 569, 568, 566), (569, 571, 570, 568), (571, 573, 572, 570), (573, 575, 574, 572), (575, 577, 576, 574), (577, 579, 578, 576), (579, 581, 580, 578), (581, 583, 582, 580), (583, 585, 584, 582), (585, 587, 586, 584), (587, 589, 588, 586), (589, 591, 590, 588), (591, 593, 592, 590), (593, 595, 594, 592), (595, 597, 596, 594), (597, 599, 598, 596), (599, 601, 600, 598), (601, 603, 602, 600), (603, 605, 604, 602), (605, 607, 606, 604), (607, 609, 608, 606), (609, 611, 610, 608), (611, 613, 612, 610), (613, 615, 614, 612), (615, 617, 616, 614), (617, 619, 618, 616), (619, 621, 620, 618), (621, 623, 622, 620), (623, 625, 624, 622), (625, 627, 626, 624), (627, 629, 628, 626), (629, 631, 630, 628), (631, 633, 632, 630), (633, 635, 634, 632), (635, 637, 636, 634), (637, 639, 638, 636), (639, 641, 640, 638), (641, 643, 642, 640), (643, 645, 644, 642), (645, 647, 646, 644), (647, 649, 648, 646), (649, 651, 650, 648), (651, 653, 652, 650), (653, 655, 654, 652), (655, 657, 656, 654), (657, 659, 658, 656), (659, 661, 660, 658), (661, 663, 662, 660), (663, 665, 664, 662), (665, 667, 666, 664), (667, 669, 668, 666), (669, 671, 670, 668), (671, 673, 672, 670), (673, 675, 674, 672), (675, 677, 676, 674), (677, 679, 678, 676), (679, 681, 680, 678), (681, 683, 682, 680), (683, 685, 684, 682), (685, 687, 686, 684), (687, 689, 688, 686), (689, 691, 690, 688), (691, 693, 692, 690), (693, 695, 694, 692), (695, 697, 696, 694), (697, 699, 698, 696), (699, 701, 700, 698), (701, 703, 702, 700), (703, 705, 704, 702), (705, 707, 706, 704), (707, 709, 708, 706), (709, 711, 710, 708), (711, 713, 712, 710), (713, 715, 714, 712), (715, 717, 716, 714), (717, 719, 718, 716), (719, 721, 720, 718), (721, 723, 722, 720), (723, 725, 724, 722), (725, 727, 726, 724), (727, 729, 728, 726), (729, 731, 730, 728), (731, 733, 732, 730), (733, 735, 734, 732), (735, 737, 736, 734), (737, 739, 738, 736), (739, 741, 740, 738), (741, 743, 742, 740), (743, 745, 744, 742), (745, 747, 746, 744), (747, 749, 748, 746), (749, 751, 750, 748), (751, 753, 752, 750), (753, 755, 754, 752), (755, 757, 756, 754), (757, 759, 758, 756), (759, 761, 760, 758), (761, 763, 762, 760), (763, 765, 764, 762), (765, 767, 766, 764), (767, 769, 768, 766), (769, 771, 770, 768), (771, 773, 772, 770), (773, 775, 774, 772), (775, 777, 776, 774), (777, 779, 778, 776), (779, 781, 780, 778), (781, 783, 782, 780), (783, 785, 784, 782), (785, 787, 786, 784), (787, 789, 788, 786), (789, 791, 790, 788), (791, 793, 792, 790), (793, 795, 794, 792), (795, 501, 500, 794), (797, 799, 798, 796), (799, 801, 800, 798), (801, 803, 802, 800), (803, 805, 804, 802), (805, 807, 806, 804), (807, 809, 808, 806), (809, 811, 810, 808), (811, 813, 812, 810), (813, 815, 814, 812), (815, 817, 816, 814), (817, 819, 818, 816), (819, 821, 820, 818), (821, 823, 822, 820), (823, 825, 824, 822), (825, 827, 826, 824), (827, 829, 828, 826), (829, 831, 830, 828), (831, 833, 832, 830), (833, 835, 834, 832), (835, 837, 836, 834), (837, 839, 838, 836), (839, 841, 840, 838), (841, 843, 842, 840), (843, 845, 844, 842), (845, 847, 846, 844), (847, 849, 848, 846), (849, 851, 850, 848), (851, 853, 852, 850), (853, 855, 854, 852), (855, 857, 856, 854), (857, 859, 858, 856), (859, 861, 860, 858), (861, 863, 862, 860), (863, 865, 864, 862), (865, 867, 866, 864), (867, 869, 868, 866), (869, 871, 870, 868), (871, 873, 872, 870), (873, 875, 874, 872), (875, 877, 876, 874), (877, 879, 878, 876), (879, 881, 880, 878), (881, 883, 882, 880), (883, 885, 884, 882), (885, 887, 886, 884), (887, 889, 888, 886), (889, 891, 890, 888), (891, 893, 892, 890), (893, 895, 894, 892), (895, 897, 896, 894), (897, 797, 796, 896), (899, 901, 900, 898), (901, 903, 902, 900), (903, 905, 904, 902), (905, 907, 906, 904), (907, 909, 908, 906), (909, 911, 910, 908), (911, 913, 912, 910), (913, 915, 914, 912), (915, 917, 916, 914), (917, 919, 918, 916), (919, 921, 920, 918), (921, 923, 922, 920), (923, 925, 924, 922), (925, 927, 926, 924), (927, 929, 928, 926), (929, 931, 930, 928), (931, 933, 932, 930), (933, 935, 934, 932), (935, 937, 936, 934), (937, 939, 938, 936), (939, 941, 940, 938), (941, 943, 942, 940), (943, 945, 944, 942), (945, 947, 946, 944), (947, 949, 948, 946), (949, 951, 950, 948), (951, 953, 952, 950), (953, 955, 954, 952), (955, 957, 956, 954), (957, 959, 958, 956), (959, 961, 960, 958), (961, 963, 962, 960), (963, 965, 964, 962), (965, 967, 966, 964), (967, 969, 968, 966), (969, 971, 970, 968), (971, 973, 972, 970), (973, 975, 974, 972), (975, 977, 976, 974), (977, 979, 978, 976), (979, 981, 980, 978), (981, 983, 982, 980), (983, 985, 984, 982), (985, 987, 986, 984), (987, 989, 988, 986), (989, 991, 990, 988), (991, 993, 992, 990), (993, 995, 994, 992), (995, 997, 996, 994), (997, 999, 998, 996), (999, 899, 898, 998)])
me_cutext.polygons.foreach_set('use_smooth', [0, 0, 0, 0, 0, 0, 0, 0, 0, 0, 0, 0, 0, 0, 0, 0, 0, 0, 0, 0, 0, 0, 0, 0, 0, 0, 0, 0, 0, 0, 0, 0, 0, 0, 0, 0, 0, 0, 0, 0, 0, 0, 0, 0, 0, 0, 0, 0, 0, 0, 0, 0, 0, 0, 0, 0, 0, 0, 0, 0, 0, 0, 0, 0, 0, 0, 0, 0, 0, 0, 0, 0, 0, 0, 0, 0, 0, 0, 0, 0, 0, 0, 0, 0, 0, 0, 0, 0, 0, 0, 0, 0, 0, 0, 0, 0, 0, 0, 0, 0, 0, 0, 0, 0, 0, 0, 0, 0, 0, 0, 0, 0, 0, 0, 0, 0, 0, 0, 0, 0, 0, 0, 0, 0, 0, 0, 0, 0, 0, 0, 0, 0, 0, 0, 0, 0, 0, 0, 0, 0, 0, 0, 0, 0, 0, 0, 0, 0, 0, 0, 0, 0, 0, 0, 0, 0, 0, 0, 0, 0, 0, 0, 0, 0, 0, 0, 0, 0, 0, 0, 0, 0, 0, 0, 0, 0, 0, 0, 0, 0, 0, 0, 0, 0, 0, 0, 0, 0, 0, 0, 0, 0, 0, 0, 0, 0, 0, 0, 0, 0, 0, 0, 0, 0, 0, 0, 0, 0, 0, 0, 0, 0, 0, 0, 0, 0, 0, 0, 0, 0, 0, 0, 0, 0, 0, 0, 0, 0, 0, 0, 0, 0, 0, 0, 0, 0, 0, 0, 0, 0, 0, 0, 0, 0, 0, 0, 0, 0, 0, 0, 0, 0, 0, 0, 0, 0, 0, 0, 0, 0, 0, 0, 0, 0, 0, 0, 0, 0, 0, 0, 0, 0, 0, 0, 0, 0, 0, 0, 0, 0, 0, 0, 0, 0, 0, 0, 0, 0, 0, 0, 0, 0, 0, 0, 0, 0, 0, 0, 0, 0, 0, 0, 0, 0, 0, 0, 0, 0, 0, 0, 0, 0, 0, 0, 0, 0, 0, 0, 0, 0, 0, 0, 0, 0, 0, 0, 0, 0, 0, 0, 0, 0, 0, 0, 0, 0, 0, 0, 0, 0, 0, 0, 0, 0, 0, 0, 0, 0, 0, 0, 0, 0, 0, 0, 0, 0, 0, 0, 0, 0, 0, 0, 0, 0, 0, 0, 0, 0, 0, 0, 0, 0, 0, 0, 0, 0, 0, 0, 0, 0, 0, 0, 0, 0, 0, 0, 0, 0, 0, 0, 0, 0, 0, 0, 0, 0, 0, 0, 0, 0, 0, 0, 0, 0, 0, 0, 0, 0, 0, 0, 0, 0, 0, 0, 0, 0, 0, 0, 0, 0, 0, 0, 0, 0, 0, 0, 0, 0, 0, 0, 0, 0, 0, 0, 0, 0, 0, 0, 0, 0, 0, 0, 0, 0, 0, 0, 0, 0, 0, 0, 0, 0, 0, 0, 0, 0, 0, 0, 0, 0, 0, 0, 0, 0, 0, 0, 0, 0, 0, 0, 0, 0, 0, 0, 0, 0, 0, 0, 0, 0, 0, 0, 0, 0, 0, 0, 0, 0, 0, 0, 0, 0, 0, 0, 0, 0, 0, 0, 0, 0, 0, 0, 0, 0, 1, 1, 1, 1, 1, 1, 1, 1, 1, 1, 1, 1, 1, 1, 1, 1, 1, 1, 1, 1, 1, 1, 1, 1, 1, 1, 1, 1, 1, 1, 1, 1, 1, 1, 1, 1, 1, 1, 1, 1, 1, 1, 1, 1, 1, 1, 1, 1, 1, 1, 1, 1, 1, 1, 1, 1, 1, 1, 1, 1, 1, 1, 1, 1, 1, 1, 1, 1, 1, 1, 1, 1, 1, 1, 1, 1, 1, 1, 1, 1, 1, 1, 1, 1, 1, 1, 1, 1, 1, 1, 1, 1, 1, 1, 1, 1, 1, 1, 1, 1, 1, 1, 1, 1, 1, 1, 1, 1, 1, 1, 1, 1, 1, 1, 1, 1, 1, 1, 1, 1, 1, 1, 1, 1, 1, 1, 1, 1, 1, 1, 1, 1, 1, 1, 1, 1, 1, 1, 1, 1, 1, 1, 1, 1, 1, 1, 1, 1, 1, 1, 1, 1, 1, 1, 1, 1, 1, 1, 1, 1, 1, 1, 1, 1, 1, 1, 1, 1, 1, 1, 1, 1, 1, 1, 1, 1, 1, 1, 1, 1, 1, 1, 1, 1, 1, 1, 1, 1, 1, 1, 1, 1, 1, 1, 1, 1, 1, 1, 1, 1, 1, 1, 1, 1, 1, 1, 1, 1, 1, 1, 1, 1, 1, 1, 1, 1, 1, 1, 1, 1, 1, 1, 1, 1, 1, 1, 1, 1, 1, 1, 1, 1, 1, 1, 1, 1, 1, 1, 1, 1, 1, 1, 1, 1, 1, 1, 1, 1, 1, 1])
_uv = me_cutext.uv_layers.new(name='UVMap')
_uv.uv.foreach_set('vector', [0.0, 0.0, 1.0, 0.0, 1.0, 1.0, 0.0, 0.0, 1.0, 0.0, 1.0, 1.0, 0.0, 0.0, 1.0, 0.0, 1.0, 1.0, 0.0, 0.0, 1.0, 0.0, 1.0, 1.0, 0.0, 0.0, 1.0, 0.0, 1.0, 1.0, 0.0, 0.0, 1.0, 0.0, 1.0, 1.0, 0.0, 0.0, 1.0, 0.0, 1.0, 1.0, 0.0, 0.0, 1.0, 0.0, 1.0, 1.0, 0.0, 0.0, 1.0, 0.0, 1.0, 1.0, 0.0, 0.0, 1.0, 0.0, 1.0, 1.0, 0.0, 0.0, 1.0, 0.0, 1.0, 1.0, 0.0, 0.0, 1.0, 0.0, 1.0, 1.0, 0.0, 0.0, 1.0, 0.0, 1.0, 1.0, 0.0, 0.0, 1.0, 0.0, 1.0, 1.0, 0.0, 0.0, 1.0, 0.0, 1.0, 1.0, 0.0, 0.0, 1.0, 0.0, 1.0, 1.0, 0.0, 0.0, 1.0, 0.0, 1.0, 1.0, 0.0, 0.0, 1.0, 0.0, 1.0, 1.0, 0.0, 0.0, 1.0, 0.0, 1.0, 1.0, 0.0, 0.0, 1.0, 0.0, 1.0, 1.0, 0.0, 0.0, 1.0, 0.0, 1.0, 1.0, 0.0, 0.0, 1.0, 0.0, 1.0, 1.0, 0.0, 0.0, 1.0, 0.0, 1.0, 1.0, 0.0, 0.0, 1.0, 0.0, 1.0, 1.0, 0.0, 0.0, 1.0, 0.0, 1.0, 1.0, 0.0, 0.0, 1.0, 0.0, 1.0, 1.0, 0.0, 0.0, 1.0, 0.0, 1.0, 1.0, 0.0, 0.0, 1.0, 0.0, 1.0, 1.0, 0.0, 0.0, 1.0, 0.0, 1.0, 1.0, 0.0, 0.0, 1.0, 0.0, 1.0, 1.0, 0.0, 0.0, 1.0, 0.0, 1.0, 1.0, 0.0, 0.0, 1.0, 0.0, 1.0, 1.0, 0.0, 0.0, 1.0, 0.0, 1.0, 1.0, 0.0, 0.0, 1.0, 0.0, 1.0, 1.0, 0.0, 0.0, 1.0, 0.0, 1.0, 1.0, 0.0, 0.0, 1.0, 0.0, 1.0, 1.0, 0.0, 0.0, 1.0, 0.0, 1.0, 1.0, 0.0, 0.0, 1.0, 0.0, 1.0, 1.0, 0.0, 0.0, 1.0, 0.0, 1.0, 1.0, 0.0, 0.0, 1.0, 0.0, 1.0, 1.0, 0.0, 0.0, 1.0, 0.0, 1.0, 1.0, 0.0, 0.0, 1.0, 0.0, 1.0, 1.0, 0.0, 0.0, 1.0, 0.0, 1.0, 1.0, 0.0, 0.0, 1.0, 0.0, 1.0, 1.0, 0.0, 0.0, 1.0, 0.0, 1.0, 1.0, 0.0, 0.0, 1.0, 0.0, 1.0, 1.0, 0.0, 0.0, 1.0, 0.0, 1.0, 1.0, 0.0, 0.0, 1.0, 0.0, 1.0, 1.0, 0.0, 0.0, 1.0, 0.0, 1.0, 1.0, 0.0, 0.0, 1.0, 0.0, 1.0, 1.0, 0.0, 0.0, 1.0, 0.0, 1.0, 1.0, 0.0, 0.0, 1.0, 0.0, 1.0, 1.0, 0.0, 0.0, 1.0, 0.0, 1.0, 1.0, 0.0, 0.0, 1.0, 0.0, 1.0, 1.0, 0.0, 0.0, 1.0, 0.0, 1.0, 1.0, 0.0, 0.0, 1.0, 0.0, 1.0, 1.0, 0.0, 0.0, 1.0, 0.0, 1.0, 1.0, 0.0, 0.0, 1.0, 0.0, 1.0, 1.0, 0.0, 0.0, 1.0, 0.0, 1.0, 1.0, 0.0, 0.0, 1.0, 0.0, 1.0, 1.0, 0.0, 0.0, 1.0, 0.0, 1.0, 1.0, 0.0, 0.0, 1.0, 0.0, 1.0, 1.0, 0.0, 0.0, 1.0, 0.0, 1.0, 1.0, 0.0, 0.0, 1.0, 0.0, 1.0, 1.0, 0.0, 0.0, 1.0, 0.0, 1.0, 1.0, 0.0, 0.0, 1.0, 0.0, 1.0, 1.0, 0.0, 0.0, 1.0, 0.0, 1.0, 1.0, 0.0, 0.0, 1.0, 0.0, 1.0, 1.0, 0.0, 0.0, 1.0, 0.0, 1.0, 1.0, 0.0, 0.0, 1.0, 0.0, 1.0, 1.0, 0.0, 0.0, 1.0, 0.0, 1.0, 1.0, 0.0, 0.0, 1.0, 0.0, 1.0, 1.0, 0.0, 0.0, 1.0, 0.0, 1.0, 1.0, 0.0, 0.0, 1.0, 0.0, 1.0, 1.0, 0.0, 0.0, 1.0, 0.0, 1.0, 1.0, 0.0, 0.0, 1.0, 0.0, 1.0, 1.0, 0.0, 0.0, 1.0, 0.0, 1.0, 1.0, 0.0, 0.0, 1.0, 0.0, 1.0, 1.0, 0.0, 0.0, 1.0, 0.0, 1.0, 1.0, 0.0, 0.0, 1.0, 0.0, 1.0, 1.0, 0.0, 0.0, 1.0, 0.0, 1.0, 1.0, 0.0, 0.0, 1.0, 0.0, 1.0, 1.0, 0.0, 0.0, 1.0, 0.0, 1.0, 1.0, 0.0, 0.0, 1.0, 0.0, 1.0, 1.0, 0.0, 0.0, 1.0, 0.0, 1.0, 1.0, 0.0, 0.0, 1.0, 0.0, 1.0, 1.0, 0.0, 0.0, 1.0, 0.0, 1.0, 1.0, 0.0, 0.0, 1.0, 0.0, 1.0, 1.0, 0.0, 0.0, 1.0, 0.0, 1.0, 1.0, 0.0, 0.0, 1.0, 0.0, 1.0, 1.0, 0.0, 0.0, 1.0, 0.0, 1.0, 1.0, 0.0, 0.0, 1.0, 0.0, 1.0, 1.0, 0.0, 0.0, 1.0, 0.0, 1.0, 1.0, 0.0, 0.0, 1.0, 0.0, 1.0, 1.0, 0.0, 0.0, 1.0, 0.0, 1.0, 1.0, 0.0, 0.0, 1.0, 0.0, 1.0, 1.0, 0.0, 0.0, 1.0, 0.0, 1.0, 1.0, 0.0, 0.0, 1.0, 0.0, 1.0, 1.0, 0.0, 0.0, 1.0, 0.0, 1.0, 1.0, 0.0, 0.0, 1.0, 0.0, 1.0, 1.0, 0.0, 0.0, 1.0, 0.0, 1.0, 1.0, 0.0, 0.0, 1.0, 0.0, 1.0, 1.0, 0.0, 0.0, 1.0, 0.0, 1.0, 1.0, 0.0, 0.0, 1.0, 0.0, 1.0, 1.0, 0.0, 0.0, 1.0, 0.0, 1.0, 1.0, 0.0, 0.0, 1.0, 0.0, 1.0, 1.0, 0.0, 0.0, 1.0, 0.0, 1.0, 1.0, 0.0, 0.0, 1.0, 0.0, 1.0, 1.0, 0.0, 0.0, 1.0, 0.0, 1.0, 1.0, 0.0, 0.0, 1.0, 0.0, 1.0, 1.0, 0.0, 0.0, 1.0, 0.0, 1.0, 1.0, 0.0, 0.0, 1.0, 0.0, 1.0, 1.0, 0.0, 0.0, 1.0, 0.0, 1.0, 1.0, 0.0, 0.0, 1.0, 0.0, 1.0, 1.0, 0.0, 0.0, 1.0, 0.0, 1.0, 1.0, 0.0, 0.0, 1.0, 0.0, 1.0, 1.0, 0.0, 0.0, 1.0, 0.0, 1.0, 1.0, 0.0, 0.0, 1.0, 0.0, 1.0, 1.0, 0.0, 0.0, 1.0, 0.0, 1.0, 1.0, 0.0, 0.0, 1.0, 0.0, 1.0, 1.0, 0.0, 0.0, 1.0, 0.0, 1.0, 1.0, 0.0, 0.0, 1.0, 0.0, 1.0, 1.0, 0.0, 0.0, 1.0, 0.0, 1.0, 1.0, 0.0, 0.0, 1.0, 0.0, 1.0, 1.0, 0.0, 0.0, 1.0, 0.0, 1.0, 1.0, 0.0, 0.0, 1.0, 0.0, 1.0, 1.0, 0.0, 0.0, 1.0, 0.0, 1.0, 1.0, 0.0, 0.0, 1.0, 0.0, 1.0, 1.0, 0.0, 0.0, 1.0, 0.0, 1.0, 1.0, 0.0, 0.0, 1.0, 0.0, 1.0, 1.0, 0.0, 0.0, 1.0, 0.0, 1.0, 1.0, 0.0, 0.0, 1.0, 0.0, 1.0, 1.0, 0.0, 0.0, 1.0, 0.0, 1.0, 1.0, 0.0, 0.0, 1.0, 0.0, 1.0, 1.0, 0.0, 0.0, 1.0, 0.0, 1.0, 1.0, 0.0, 0.0, 1.0, 0.0, 1.0, 1.0, 0.0, 0.0, 1.0, 0.0, 1.0, 1.0, 0.0, 0.0, 1.0, 0.0, 1.0, 1.0, 0.0, 0.0, 1.0, 0.0, 1.0, 1.0, 0.0, 0.0, 1.0, 0.0, 1.0, 1.0, 0.0, 0.0, 1.0, 0.0, 1.0, 1.0, 0.0, 0.0, 1.0, 0.0, 1.0, 1.0, 0.0, 0.0, 1.0, 0.0, 1.0, 1.0, 0.0, 0.0, 1.0, 0.0, 1.0, 1.0, 0.0, 0.0, 1.0, 0.0, 1.0, 1.0, 0.0, 0.0, 1.0, 0.0, 1.0, 1.0, 0.0, 0.0, 1.0, 0.0, 1.0, 1.0, 0.0, 0.0, 1.0, 0.0, 1.0, 1.0, 0.0, 0.0, 1.0, 0.0, 1.0, 1.0, 0.0, 0.0, 1.0, 0.0, 1.0, 1.0, 0.0, 0.0, 1.0, 0.0, 1.0, 1.0, 0.0, 0.0, 1.0, 0.0, 1.0, 1.0, 0.0, 0.0, 1.0, 0.0, 1.0, 1.0, 0.0, 0.0, 1.0, 0.0, 1.0, 1.0, 0.0, 0.0, 1.0, 0.0, 1.0, 1.0, 0.0, 0.0, 1.0, 0.0, 1.0, 1.0, 0.0, 0.0, 1.0, 0.0, 1.0, 1.0, 0.0, 0.0, 1.0, 0.0, 1.0, 1.0, 0.0, 0.0, 1.0, 0.0, 1.0, 1.0, 0.0, 0.0, 1.0, 0.0, 1.0, 1.0, 0.0, 0.0, 1.0, 0.0, 1.0, 1.0, 0.0, 0.0, 1.0, 0.0, 1.0, 1.0, 0.0, 0.0, 1.0, 0.0, 1.0, 1.0, 0.0, 0.0, 1.0, 0.0, 1.0, 1.0, 0.0, 0.0, 1.0, 0.0, 1.0, 1.0, 0.0, 0.0, 1.0, 0.0, 1.0, 1.0, 0.0, 0.0, 1.0, 0.0, 1.0, 1.0, 0.0, 0.0, 1.0, 0.0, 1.0, 1.0, 0.0, 0.0, 1.0, 0.0, 1.0, 1.0, 0.0, 0.0, 1.0, 0.0, 1.0, 1.0, 0.0, 0.0, 1.0, 0.0, 1.0, 1.0, 0.0, 0.0, 1.0, 0.0, 1.0, 1.0, 0.0, 0.0, 1.0, 0.0, 1.0, 1.0, 0.0, 0.0, 1.0, 0.0, 1.0, 1.0, 0.0, 0.0, 1.0, 0.0, 1.0, 1.0, 0.0, 0.0, 1.0, 0.0, 1.0, 1.0, 0.0, 0.0, 1.0, 0.0, 1.0, 1.0, 0.0, 0.0, 1.0, 0.0, 1.0, 1.0, 0.0, 0.0, 1.0, 0.0, 1.0, 1.0, 0.0, 0.0, 1.0, 0.0, 1.0, 1.0, 0.0, 0.0, 1.0, 0.0, 1.0, 1.0, 0.0, 0.0, 1.0, 0.0, 1.0, 1.0, 0.0, 0.0, 1.0, 0.0, 1.0, 1.0, 0.0, 0.0, 1.0, 0.0, 1.0, 1.0, 0.0, 0.0, 1.0, 0.0, 1.0, 1.0, 0.0, 0.0, 1.0, 0.0, 1.0, 1.0, 0.0, 0.0, 1.0, 0.0, 1.0, 1.0, 0.0, 0.0, 1.0, 0.0, 1.0, 1.0, 0.0, 0.0, 1.0, 0.0, 1.0, 1.0, 0.0, 0.0, 1.0, 0.0, 1.0, 1.0, 0.0, 0.0, 1.0, 0.0, 1.0, 1.0, 0.0, 0.0, 1.0, 0.0, 1.0, 1.0, 0.0, 0.0, 1.0, 0.0, 1.0, 1.0, 0.0, 0.0, 1.0, 0.0, 1.0, 1.0, 0.0, 0.0, 1.0, 0.0, 1.0, 1.0, 0.0, 0.0, 1.0, 0.0, 1.0, 1.0, 0.0, 0.0, 1.0, 0.0, 1.0, 1.0, 0.0, 0.0, 1.0, 0.0, 1.0, 1.0, 0.0, 0.0, 1.0, 0.0, 1.0, 1.0, 0.0, 0.0, 1.0, 0.0, 1.0, 1.0, 0.0, 0.0, 1.0, 0.0, 1.0, 1.0, 0.0, 0.0, 1.0, 0.0, 1.0, 1.0, 0.0, 0.0, 1.0, 0.0, 1.0, 1.0, 0.0, 0.0, 1.0, 0.0, 1.0, 1.0, 0.0, 0.0, 1.0, 0.0, 1.0, 1.0, 0.0, 0.0, 1.0, 0.0, 1.0, 1.0, 0.0, 0.0, 1.0, 0.0, 1.0, 1.0, 0.0, 0.0, 1.0, 0.0, 1.0, 1.0, 0.0, 0.0, 1.0, 0.0, 1.0, 1.0, 0.0, 0.0, 1.0, 0.0, 1.0, 1.0, 0.0, 0.0, 1.0, 0.0, 1.0, 1.0, 0.0, 0.0, 1.0, 0.0, 1.0, 1.0, 0.0, 0.0, 1.0, 0.0, 1.0, 1.0, 0.0, 0.0, 1.0, 0.0, 1.0, 1.0, 0.0, 0.0, 1.0, 0.0, 1.0, 1.0, 0.0, 0.0, 1.0, 0.0, 1.0, 1.0, 0.0, 0.0, 1.0, 0.0, 1.0, 1.0, 0.0, 0.0, 1.0, 0.0, 1.0, 1.0, 0.0, 0.0, 1.0, 0.0, 1.0, 1.0, 0.0, 0.0, 1.0, 0.0, 1.0, 1.0, 0.0, 0.0, 1.0, 0.0, 1.0, 1.0, 0.0, 0.0, 1.0, 0.0, 1.0, 1.0, 0.0, 0.0, 1.0, 0.0, 1.0, 1.0, 0.0, 0.0, 1.0, 0.0, 1.0, 1.0, 0.0, 0.0, 1.0, 0.0, 1.0, 1.0, 0.0, 0.0, 1.0, 0.0, 1.0, 1.0, 0.0, 0.0, 1.0, 0.0, 1.0, 1.0, 0.0, 0.0, 1.0, 0.0, 1.0, 1.0, 0.0, 0.0, 1.0, 0.0, 1.0, 1.0, 0.0, 0.0, 1.0, 0.0, 1.0, 1.0, 0.0, 0.0, 1.0, 0.0, 1.0, 1.0, 0.0, 0.0, 1.0, 0.0, 1.0, 1.0, 0.0, 0.0, 1.0, 0.0, 1.0, 1.0, 0.0, 0.0, 1.0, 0.0, 1.0, 1.0, 0.0, 0.0, 1.0, 0.0, 1.0, 1.0, 0.0, 0.0, 1.0, 0.0, 1.0, 1.0, 0.0, 0.0, 1.0, 0.0, 1.0, 1.0, 0.0, 0.0, 1.0, 0.0, 1.0, 1.0, 0.0, 0.0, 1.0, 0.0, 1.0, 1.0, 0.0, 0.0, 1.0, 0.0, 1.0, 1.0, 0.0, 0.0, 1.0, 0.0, 1.0, 1.0, 0.0, 0.0, 1.0, 0.0, 1.0, 1.0, 0.0, 0.0, 1.0, 0.0, 1.0, 1.0, 0.0, 0.0, 1.0, 0.0, 1.0, 1.0, 0.0, 0.0, 1.0, 0.0, 1.0, 1.0, 0.0, 0.0, 1.0, 0.0, 1.0, 1.0, 0.0, 0.0, 1.0, 0.0, 1.0, 1.0, 0.0, 0.0, 1.0, 0.0, 1.0, 1.0, 0.0, 0.0, 1.0, 0.0, 1.0, 1.0, 0.0, 0.0, 1.0, 0.0, 1.0, 1.0, 0.0, 0.0, 1.0, 0.0, 1.0, 1.0, 0.0, 0.0, 1.0, 0.0, 1.0, 1.0, 0.0, 0.0, 1.0, 0.0, 1.0, 1.0, 0.0, 0.0, 1.0, 0.0, 1.0, 1.0, 0.0, 0.0, 1.0, 0.0, 1.0, 1.0, 0.0, 0.0, 1.0, 0.0, 1.0, 1.0, 0.0, 0.0, 1.0, 0.0, 1.0, 1.0, 0.0, 0.0, 1.0, 0.0, 1.0, 1.0, 0.0, 0.0, 1.0, 0.0, 1.0, 1.0, 0.0, 0.0, 1.0, 0.0, 1.0, 1.0, 0.0, 0.0, 1.0, 0.0, 1.0, 1.0, 0.0, 0.0, 1.0, 0.0, 1.0, 1.0, 0.0, 0.0, 1.0, 0.0, 1.0, 1.0, 0.0, 0.0, 1.0, 0.0, 1.0, 1.0, 0.0, 0.0, 1.0, 0.0, 1.0, 1.0, 0.0, 0.0, 1.0, 0.0, 1.0, 1.0, 0.0, 0.0, 1.0, 0.0, 1.0, 1.0, 0.0, 0.0, 1.0, 0.0, 1.0, 1.0, 0.0, 0.0, 1.0, 0.0, 1.0, 1.0, 0.0, 0.0, 1.0, 0.0, 1.0, 1.0, 0.0, 0.0, 1.0, 0.0, 1.0, 1.0, 0.0, 0.0, 1.0, 0.0, 1.0, 1.0, 0.0, 0.0, 1.0, 0.0, 1.0, 1.0, 0.0, 0.0, 1.0, 0.0, 1.0, 1.0, 0.0, 0.0, 1.0, 0.0, 1.0, 1.0, 0.0, 0.0, 1.0, 0.0, 1.0, 1.0, 0.0, 0.0, 1.0, 0.0, 1.0, 1.0, 0.0, 0.0, 1.0, 0.0, 1.0, 1.0, 0.0, 0.0, 1.0, 0.0, 1.0, 1.0, 0.0, 0.0, 1.0, 0.0, 1.0, 1.0, 0.0, 0.0, 1.0, 0.0, 1.0, 1.0, 0.0, 0.0, 1.0, 0.0, 1.0, 1.0, 0.0, 0.0, 1.0, 0.0, 1.0, 1.0, 0.0, 0.0, 1.0, 0.0, 1.0, 1.0, 0.0, 0.0, 1.0, 0.0, 1.0, 1.0, 0.0, 0.0, 1.0, 0.0, 1.0, 1.0, 0.0, 0.0, 1.0, 0.0, 1.0, 1.0, 0.0, 0.0, 1.0, 0.0, 1.0, 1.0, 0.0, 0.0, 1.0, 0.0, 1.0, 1.0, 0.0, 0.0, 1.0, 0.0, 1.0, 1.0, 0.0, 0.0, 1.0, 0.0, 1.0, 1.0, 0.0, 0.0, 1.0, 0.0, 1.0, 1.0, 0.0, 0.0, 1.0, 0.0, 1.0, 1.0, 0.0, 0.0, 1.0, 0.0, 1.0, 1.0, 0.0, 0.0, 1.0, 0.0, 1.0, 1.0, 0.0, 0.0, 1.0, 0.0, 1.0, 1.0, 0.0, 0.0, 1.0, 0.0, 1.0, 1.0, 0.0, 0.0, 1.0, 0.0, 1.0, 1.0, 0.0, 0.0, 1.0, 0.0, 1.0, 1.0, 0.0, 0.0, 1.0, 0.0, 1.0, 1.0, 0.0, 0.0, 1.0, 0.0, 1.0, 1.0, 0.0, 0.0, 1.0, 0.0, 1.0, 1.0, 0.0, 0.0, 1.0, 0.0, 1.0, 1.0, 0.0, 0.0, 1.0, 0.0, 1.0, 1.0, 0.0, 0.0, 1.0, 0.0, 1.0, 1.0, 0.0, 0.0, 1.0, 0.0, 1.0, 1.0, 0.0, 0.0, 1.0, 0.0, 1.0, 1.0, 0.0, 0.0, 1.0, 0.0, 1.0, 1.0, 0.0, 0.0, 1.0, 0.0, 1.0, 1.0, 0.0, 0.0, 1.0, 0.0, 1.0, 1.0, 0.0, 0.0, 1.0, 0.0, 1.0, 1.0, 0.0, 0.0, 1.0, 0.0, 1.0, 1.0, 0.0, 0.0, 1.0, 0.0, 1.0, 1.0, 0.0, 0.0, 1.0, 0.0, 1.0, 1.0, 0.0, 0.0, 1.0, 0.0, 1.0, 1.0, 0.0, 0.0, 1.0, 0.0, 1.0, 1.0, 0.0, 0.0, 1.0, 0.0, 1.0, 1.0, 0.0, 0.0, 1.0, 0.0, 1.0, 1.0, 0.0, 0.0, 1.0, 0.0, 1.0, 1.0, 0.0, 0.0, 1.0, 0.0, 1.0, 1.0, 0.0, 0.0, 1.0, 0.0, 1.0, 1.0, 0.0, 0.0, 1.0, 0.0, 1.0, 1.0, 0.0, 0.0, 1.0, 0.0, 1.0, 1.0, 0.0, 0.0, 1.0, 0.0, 1.0, 1.0, 0.0, 0.0, 1.0, 0.0, 1.0, 1.0, 0.0, 0.0, 1.0, 0.0, 1.0, 1.0, 0.0, 0.0, 1.0, 0.0, 1.0, 1.0, 0.0, 0.0, 1.0, 0.0, 1.0, 1.0, 0.0, 0.0, 1.0, 0.0, 1.0, 1.0, 0.0, 0.0, 1.0, 0.0, 1.0, 1.0, 0.0, 0.0, 1.0, 0.0, 1.0, 1.0, 0.0, 0.0, 1.0, 0.0, 1.0, 1.0, 0.0, 0.0, 1.0, 0.0, 1.0, 1.0, 0.0, 0.0, 1.0, 0.0, 1.0, 1.0, 0.0, 0.0, 1.0, 0.0, 1.0, 1.0, 0.0, 0.0, 1.0, 0.0, 1.0, 1.0, 0.0, 0.0, 1.0, 0.0, 1.0, 1.0, 0.0, 0.0, 1.0, 0.0, 1.0, 1.0, 0.0, 0.0, 1.0, 0.0, 1.0, 1.0, 0.0, 0.0, 1.0, 0.0, 1.0, 1.0, 0.0, 0.0, 1.0, 0.0, 1.0, 1.0, 0.0, 0.0, 1.0, 0.0, 1.0, 1.0, 0.0, 0.0, 1.0, 0.0, 1.0, 1.0, 0.0, 0.0, 1.0, 0.0, 1.0, 1.0, 0.0, 0.0, 1.0, 0.0, 1.0, 1.0, 0.0, 0.0, 1.0, 0.0, 1.0, 1.0, 0.0, 0.0, 1.0, 0.0, 1.0, 1.0, 0.0, 0.0, 1.0, 0.0, 1.0, 1.0, 0.0, 0.0, 1.0, 0.0, 1.0, 1.0, 0.0, 0.0, 1.0, 0.0, 1.0, 1.0, 0.0, 0.0, 1.0, 0.0, 1.0, 1.0, 0.0, 0.0, 1.0, 0.0, 1.0, 1.0, 0.0, 0.0, 1.0, 0.0, 1.0, 1.0, 0.0, 0.0, 1.0, 0.0, 1.0, 1.0, 0.0, 0.0, 1.0, 0.0, 1.0, 1.0, 0.0, 0.0, 1.0, 0.0, 1.0, 1.0, 0.0, 0.0, 1.0, 0.0, 1.0, 1.0, 0.0, 0.0, 1.0, 0.0, 1.0, 1.0, 0.0, 0.0, 1.0, 0.0, 1.0, 1.0, 0.0, 0.0, 1.0, 0.0, 1.0, 1.0, 0.0, 0.0, 1.0, 0.0, 1.0, 1.0, 0.0, 0.0, 1.0, 0.0, 1.0, 1.0, 0.0, 0.0, 1.0, 0.0, 1.0, 1.0, 0.0, 0.0, 1.0, 0.0, 1.0, 1.0, 0.0, 0.0, 1.0, 0.0, 1.0, 1.0, 0.0, 0.0, 1.0, 0.0, 1.0, 1.0, 0.0, 0.0, 1.0, 0.0, 1.0, 1.0, 0.0, 0.0, 1.0, 0.0, 1.0, 1.0, 0.0, 0.0, 1.0, 0.0, 1.0, 1.0, 0.0, 0.0, 1.0, 0.0, 1.0, 1.0, 0.0, 0.0, 1.0, 0.0, 1.0, 1.0, 0.0, 0.0, 1.0, 0.0, 1.0, 1.0, 0.0, 0.0, 1.0, 0.0, 1.0, 1.0, 0.0, 0.0, 1.0, 0.0, 1.0, 1.0, 0.0, 0.0, 1.0, 0.0, 1.0, 1.0, 0.0, 0.0, 1.0, 0.0, 1.0, 1.0, 0.0, 0.0, 1.0, 0.0, 1.0, 1.0, 0.0, 0.0, 1.0, 0.0, 1.0, 1.0, 0.0, 0.0, 1.0, 0.0, 1.0, 1.0, 0.0, 0.0, 1.0, 0.0, 1.0, 1.0, 0.0, 0.0, 1.0, 0.0, 1.0, 1.0, 0.0, 0.0, 1.0, 0.0, 1.0, 1.0, 0.0, 0.0, 1.0, 0.0, 1.0, 1.0, 0.0, 0.0, 1.0, 0.0, 1.0, 1.0, 0.0, 0.0, 1.0, 0.0, 1.0, 1.0, 0.0, 0.0, 1.0, 0.0, 1.0, 1.0, 0.0, 0.0, 1.0, 0.0, 1.0, 1.0, 0.0, 0.0, 1.0, 0.0, 1.0, 1.0, 0.0, 0.0, 1.0, 0.0, 1.0, 1.0, 0.0, 0.0, 1.0, 0.0, 1.0, 1.0, 0.0, 0.0, 1.0, 0.0, 1.0, 1.0, 0.0, 0.0, 1.0, 0.0, 1.0, 1.0, 0.0, 0.0, 1.0, 0.0, 1.0, 1.0, 0.0, 0.0, 1.0, 0.0, 1.0, 1.0, 0.0, 0.0, 1.0, 0.0, 1.0, 1.0, 0.0, 0.0, 1.0, 0.0, 1.0, 1.0, 0.0, 0.0, 1.0, 0.0, 1.0, 1.0, 0.0, 0.0, 1.0, 0.0, 1.0, 1.0, 0.0, 0.0, 1.0, 0.0, 1.0, 1.0, 0.0, 0.0, 1.0, 0.0, 1.0, 1.0, 0.0, 0.0, 1.0, 0.0, 1.0, 1.0, 0.0, 0.0, 1.0, 0.0, 1.0, 1.0, 0.0, 0.0, 1.0, 0.0, 1.0, 1.0, 0.0, 0.0, 1.0, 0.0, 1.0, 1.0, 0.0, 0.0, 1.0, 0.0, 1.0, 1.0, 0.0, 0.0, 1.0, 0.0, 1.0, 1.0, 0.0, 0.0, 1.0, 0.0, 1.0, 1.0, 0.0, 0.0, 1.0, 0.0, 1.0, 1.0, 0.0, 0.0, 1.0, 0.0, 1.0, 1.0, 0.0, 0.0, 1.0, 0.0, 1.0, 1.0, 0.0, 0.0, 1.0, 0.0, 1.0, 1.0, 0.0, 0.0, 1.0, 0.0, 1.0, 1.0, 0.0, 0.0, 1.0, 0.0, 1.0, 1.0, 0.0, 0.0, 1.0, 0.0, 1.0, 1.0, 0.0, 0.0, 1.0, 0.0, 1.0, 1.0, 0.0, 0.0, 1.0, 0.0, 1.0, 1.0, 0.0, 0.0, 1.0, 0.0, 1.0, 1.0, 0.0, 0.0, 1.0, 0.0, 1.0, 1.0, 0.0, 0.0, 1.0, 0.0, 1.0, 1.0, 0.0, 0.0, 1.0, 0.0, 1.0, 1.0, 0.0, 0.0, 1.0, 0.0, 1.0, 1.0, 0.0, 0.0, 1.0, 0.0, 1.0, 1.0, 0.0, 0.0, 1.0, 0.0, 1.0, 1.0, 0.0, 0.0, 1.0, 0.0, 1.0, 1.0, 0.0, 0.0, 1.0, 0.0, 1.0, 1.0, 0.0, 0.0, 1.0, 0.0, 1.0, 1.0, 0.0, 0.0, 1.0, 0.0, 1.0, 1.0, 0.0, 0.0, 1.0, 0.0, 1.0, 1.0, 0.0, 0.0, 1.0, 0.0, 1.0, 1.0, 0.0, 0.0, 1.0, 0.0, 1.0, 1.0, 0.0, 0.0, 1.0, 0.0, 1.0, 1.0, 0.0, 0.0, 1.0, 0.0, 1.0, 1.0, 0.0, 0.0, 1.0, 0.0, 1.0, 1.0, 0.0, 0.0, 1.0, 0.0, 1.0, 1.0, 0.0, 0.0, 1.0, 0.0, 1.0, 1.0, 0.0, 0.0, 1.0, 0.0, 1.0, 1.0, 0.0, 0.0, 1.0, 0.0, 1.0, 1.0, 0.0, 0.0, 1.0, 0.0, 1.0, 1.0, 0.0, 0.0, 1.0, 0.0, 1.0, 1.0, 0.0, 0.0, 1.0, 0.0, 1.0, 1.0, 0.0, 0.0, 1.0, 0.0, 1.0, 1.0, 0.0, 0.0, 1.0, 0.0, 1.0, 1.0, 0.0, 0.0, 1.0, 0.0, 1.0, 1.0, 0.0, 0.0, 1.0, 0.0, 1.0, 1.0, 0.0, 0.0, 1.0, 0.0, 1.0, 1.0, 0.0, 0.0, 1.0, 0.0, 1.0, 1.0, 0.0, 0.0, 1.0, 0.0, 1.0, 1.0, 0.0, 0.0, 1.0, 0.0, 1.0, 1.0, 0.0, 0.0, 1.0, 0.0, 1.0, 1.0, 0.0, 0.0, 1.0, 0.0, 1.0, 1.0, 0.0, 0.0, 1.0, 0.0, 1.0, 1.0, 0.0, 0.0, 1.0, 0.0, 1.0, 1.0, 0.0, 0.0, 1.0, 0.0, 1.0, 1.0, 0.0, 0.0, 1.0, 0.0, 1.0, 1.0, 0.0, 0.0, 1.0, 0.0, 1.0, 1.0, 0.0, 0.0, 1.0, 0.0, 1.0, 1.0, 0.0, 0.0, 1.0, 0.0, 1.0, 1.0, 0.0, 0.0, 1.0, 0.0, 1.0, 1.0, 0.0, 0.0, 1.0, 0.0, 1.0, 1.0, 0.0, 0.0, 1.0, 0.0, 1.0, 1.0, 0.0, 0.0, 1.0, 0.0, 1.0, 1.0, 0.0, 0.0, 1.0, 0.0, 1.0, 1.0, 0.0, 0.0, 1.0, 0.0, 1.0, 1.0, 0.0, 0.0, 1.0, 0.0, 1.0, 1.0, 0.0, 0.0, 1.0, 0.0, 1.0, 1.0, 0.0, 0.0, 1.0, 0.0, 1.0, 1.0, 0.0, 0.0, 1.0, 0.0, 1.0, 1.0, 0.0, 0.0, 1.0, 0.0, 1.0, 1.0, 0.0, 0.0, 1.0, 0.0, 1.0, 1.0, 0.0, 0.0, 1.0, 0.0, 1.0, 1.0, 0.0, 0.0, 1.0, 0.0, 1.0, 1.0, 0.0, 0.0, 1.0, 0.0, 1.0, 1.0, 0.0, 0.0, 1.0, 0.0, 1.0, 1.0, 0.0, 0.0, 1.0, 0.0, 1.0, 1.0, 0.0, 0.0, 1.0, 0.0, 1.0, 1.0, 0.0, 0.0, 1.0, 0.0, 1.0, 1.0, 0.0, 0.0, 1.0, 0.0, 1.0, 1.0, 0.0, 0.0, 1.0, 0.0, 1.0, 1.0, 0.0, 0.0, 1.0, 0.0, 1.0, 1.0, 0.0, 0.0, 1.0, 0.0, 1.0, 1.0, 0.0, 0.0, 1.0, 0.0, 1.0, 1.0, 0.0, 0.0, 1.0, 0.0, 1.0, 1.0, 0.0, 0.0, 1.0, 0.0, 1.0, 1.0, 0.0, 0.0, 1.0, 0.0, 1.0, 1.0, 0.0, 0.0, 1.0, 0.0, 1.0, 1.0, 0.0, 0.0, 1.0, 0.0, 1.0, 1.0, 0.0, 0.0, 1.0, 0.0, 1.0, 1.0, 0.0, 0.0, 1.0, 0.0, 1.0, 1.0, 0.0, 0.0, 1.0, 0.0, 1.0, 1.0, 0.0, 0.0, 1.0, 0.0, 1.0, 1.0, 0.0, 0.0, 1.0, 0.0, 1.0, 1.0, 0.0, 0.0, 1.0, 0.0, 1.0, 1.0, 0.0, 0.0, 1.0, 0.0, 1.0, 1.0, 0.0, 0.0, 1.0, 0.0, 1.0, 1.0, 0.0, 0.0, 1.0, 0.0, 1.0, 1.0, 0.0, 0.0, 1.0, 0.0, 1.0, 1.0, 0.0, 0.0, 1.0, 0.0, 1.0, 1.0, 0.0, 0.0, 1.0, 0.0, 1.0, 1.0, 0.0, 0.0, 1.0, 0.0, 1.0, 1.0, 0.0, 0.0, 1.0, 0.0, 1.0, 1.0, 0.0, 0.0, 1.0, 0.0, 1.0, 1.0, 0.0, 0.0, 1.0, 0.0, 1.0, 1.0, 0.0, 0.0, 1.0, 0.0, 1.0, 1.0, 0.0, 0.0, 1.0, 0.0, 1.0, 1.0, 0.0, 0.0, 1.0, 0.0, 1.0, 1.0, 0.0, 1.0, 0.0, 0.0, 1.0, 0.0, 1.0, 1.0, 0.0, 1.0, 0.0, 0.0, 1.0, 0.0, 1.0, 1.0, 0.0, 1.0, 0.0, 0.0, 1.0, 0.0, 1.0, 1.0, 0.0, 1.0, 0.0, 0.0, 1.0, 0.0, 1.0, 1.0, 0.0, 1.0, 0.0, 0.0, 1.0, 0.0, 1.0, 1.0, 0.0, 1.0, 0.0, 0.0, 1.0, 0.0, 1.0, 1.0, 0.0, 1.0, 0.0, 0.0, 1.0, 0.0, 1.0, 1.0, 0.0, 1.0, 0.0, 0.0, 1.0, 0.0, 1.0, 1.0, 0.0, 1.0, 0.0, 0.0, 1.0, 0.0, 1.0, 1.0, 0.0, 1.0, 0.0, 0.0, 1.0, 0.0, 1.0, 1.0, 0.0, 1.0, 0.0, 0.0, 1.0, 0.0, 1.0, 1.0, 0.0, 1.0, 0.0, 0.0, 1.0, 0.0, 1.0, 1.0, 0.0, 1.0, 0.0, 0.0, 1.0, 0.0, 1.0, 1.0, 0.0, 1.0, 0.0, 0.0, 1.0, 0.0, 1.0, 1.0, 0.0, 1.0, 0.0, 0.0, 1.0, 0.0, 1.0, 1.0, 0.0, 1.0, 0.0, 0.0, 1.0, 0.0, 1.0, 1.0, 0.0, 1.0, 0.0, 0.0, 1.0, 0.0, 1.0, 1.0, 0.0, 1.0, 0.0, 0.0, 1.0, 0.0, 1.0, 1.0, 0.0, 1.0, 0.0, 0.0, 1.0, 0.0, 1.0, 1.0, 0.0, 1.0, 0.0, 0.0, 1.0, 0.0, 1.0, 1.0, 0.0, 1.0, 0.0, 0.0, 1.0, 0.0, 1.0, 1.0, 0.0, 1.0, 0.0, 0.0, 1.0, 0.0, 1.0, 1.0, 0.0, 1.0, 0.0, 0.0, 1.0, 0.0, 1.0, 1.0, 0.0, 1.0, 0.0, 0.0, 1.0, 0.0, 1.0, 1.0, 0.0, 1.0, 0.0, 0.0, 1.0, 0.0, 1.0, 1.0, 0.0, 1.0, 0.0, 0.0, 1.0, 0.0, 1.0, 1.0, 0.0, 1.0, 0.0, 0.0, 1.0, 0.0, 1.0, 1.0, 0.0, 1.0, 0.0, 0.0, 1.0, 0.0, 1.0, 1.0, 0.0, 1.0, 0.0, 0.0, 1.0, 0.0, 1.0, 1.0, 0.0, 1.0, 0.0, 0.0, 1.0, 0.0, 1.0, 1.0, 0.0, 1.0, 0.0, 0.0, 1.0, 0.0, 1.0, 1.0, 0.0, 1.0, 0.0, 0.0, 1.0, 0.0, 1.0, 1.0, 0.0, 1.0, 0.0, 0.0, 1.0, 0.0, 1.0, 1.0, 0.0, 1.0, 0.0, 0.0, 1.0, 0.0, 1.0, 1.0, 0.0, 1.0, 0.0, 0.0, 1.0, 0.0, 1.0, 1.0, 0.0, 1.0, 0.0, 0.0, 1.0, 0.0, 1.0, 1.0, 0.0, 1.0, 0.0, 0.0, 1.0, 0.0, 1.0, 1.0, 0.0, 1.0, 0.0, 0.0, 1.0, 0.0, 1.0, 1.0, 0.0, 1.0, 0.0, 0.0, 1.0, 0.0, 1.0, 1.0, 0.0, 1.0, 0.0, 0.0, 1.0, 0.0, 1.0, 1.0, 0.0, 1.0, 0.0, 0.0, 1.0, 0.0, 1.0, 1.0, 0.0, 1.0, 0.0, 0.0, 1.0, 0.0, 1.0, 1.0, 0.0, 1.0, 0.0, 0.0, 1.0, 0.0, 1.0, 1.0, 0.0, 1.0, 0.0, 0.0, 1.0, 0.0, 1.0, 1.0, 0.0, 1.0, 0.0, 0.0, 1.0, 0.0, 1.0, 1.0, 0.0, 1.0, 0.0, 0.0, 1.0, 0.0, 1.0, 1.0, 0.0, 1.0, 0.0, 0.0, 1.0, 0.0, 1.0, 1.0, 0.0, 1.0, 0.0, 0.0, 1.0, 0.0, 1.0, 1.0, 0.0, 1.0, 0.0, 0.0, 1.0, 0.0, 1.0, 1.0, 0.0, 1.0, 0.0, 0.0, 1.0, 0.0, 1.0, 1.0, 0.0, 1.0, 0.0, 0.0, 1.0, 0.0, 1.0, 1.0, 0.0, 1.0, 0.0, 0.0, 1.0, 0.0, 1.0, 1.0, 0.0, 1.0, 0.0, 0.0, 1.0, 0.0, 1.0, 1.0, 0.0, 1.0, 0.0, 0.0, 1.0, 0.0, 1.0, 1.0, 0.0, 1.0, 0.0, 0.0, 1.0, 0.0, 1.0, 1.0, 0.0, 1.0, 0.0, 0.0, 1.0, 0.0, 1.0, 1.0, 0.0, 1.0, 0.0, 0.0, 1.0, 0.0, 1.0, 1.0, 0.0, 1.0, 0.0, 0.0, 1.0, 0.0, 1.0, 1.0, 0.0, 1.0, 0.0, 0.0, 1.0, 0.0, 1.0, 1.0, 0.0, 1.0, 0.0, 0.0, 1.0, 0.0, 1.0, 1.0, 0.0, 1.0, 0.0, 0.0, 1.0, 0.0, 1.0, 1.0, 0.0, 1.0, 0.0, 0.0, 1.0, 0.0, 1.0, 1.0, 0.0, 1.0, 0.0, 0.0, 1.0, 0.0, 1.0, 1.0, 0.0, 1.0, 0.0, 0.0, 1.0, 0.0, 1.0, 1.0, 0.0, 1.0, 0.0, 0.0, 1.0, 0.0, 1.0, 1.0, 0.0, 1.0, 0.0, 0.0, 1.0, 0.0, 1.0, 1.0, 0.0, 1.0, 0.0, 0.0, 1.0, 0.0, 1.0, 1.0, 0.0, 1.0, 0.0, 0.0, 1.0, 0.0, 1.0, 1.0, 0.0, 1.0, 0.0, 0.0, 1.0, 0.0, 1.0, 1.0, 0.0, 1.0, 0.0, 0.0, 1.0, 0.0, 1.0, 1.0, 0.0, 1.0, 0.0, 0.0, 1.0, 0.0, 1.0, 1.0, 0.0, 1.0, 0.0, 0.0, 1.0, 0.0, 1.0, 1.0, 0.0, 1.0, 0.0, 0.0, 1.0, 0.0, 1.0, 1.0, 0.0, 1.0, 0.0, 0.0, 1.0, 0.0, 1.0, 1.0, 0.0, 1.0, 0.0, 0.0, 1.0, 0.0, 1.0, 1.0, 0.0, 1.0, 0.0, 0.0, 1.0, 0.0, 1.0, 1.0, 0.0, 1.0, 0.0, 0.0, 1.0, 0.0, 1.0, 1.0, 0.0, 1.0, 0.0, 0.0, 1.0, 0.0, 1.0, 1.0, 0.0, 1.0, 0.0, 0.0, 1.0, 0.0, 1.0, 1.0, 0.0, 1.0, 0.0, 0.0, 1.0, 0.0, 1.0, 1.0, 0.0, 1.0, 0.0, 0.0, 1.0, 0.0, 1.0, 1.0, 0.0, 1.0, 0.0, 0.0, 1.0, 0.0, 1.0, 1.0, 0.0, 1.0, 0.0, 0.0, 1.0, 0.0, 1.0, 1.0, 0.0, 1.0, 0.0, 0.0, 1.0, 0.0, 1.0, 1.0, 0.0, 1.0, 0.0, 0.0, 1.0, 0.0, 1.0, 1.0, 0.0, 1.0, 0.0, 0.0, 1.0, 0.0, 1.0, 1.0, 0.0, 1.0, 0.0, 0.0, 1.0, 0.0, 1.0, 1.0, 0.0, 1.0, 0.0, 0.0, 1.0, 0.0, 1.0, 1.0, 0.0, 1.0, 0.0, 0.0, 1.0, 0.0, 1.0, 1.0, 0.0, 1.0, 0.0, 0.0, 1.0, 0.0, 1.0, 1.0, 0.0, 1.0, 0.0, 0.0, 1.0, 0.0, 1.0, 1.0, 0.0, 1.0, 0.0, 0.0, 1.0, 0.0, 1.0, 1.0, 0.0, 1.0, 0.0, 0.0, 1.0, 0.0, 1.0, 1.0, 0.0, 1.0, 0.0, 0.0, 1.0, 0.0, 1.0, 1.0, 0.0, 1.0, 0.0, 0.0, 1.0, 0.0, 1.0, 1.0, 0.0, 1.0, 0.0, 0.0, 1.0, 0.0, 1.0, 1.0, 0.0, 1.0, 0.0, 0.0, 1.0, 0.0, 1.0, 1.0, 0.0, 1.0, 0.0, 0.0, 1.0, 0.0, 1.0, 1.0, 0.0, 1.0, 0.0, 0.0, 1.0, 0.0, 1.0, 1.0, 0.0, 1.0, 0.0, 0.0, 1.0, 0.0, 1.0, 1.0, 0.0, 1.0, 0.0, 0.0, 1.0, 0.0, 1.0, 1.0, 0.0, 1.0, 0.0, 0.0, 1.0, 0.0, 1.0, 1.0, 0.0, 1.0, 0.0, 0.0, 1.0, 0.0, 1.0, 1.0, 0.0, 1.0, 0.0, 0.0, 1.0, 0.0, 1.0, 1.0, 0.0, 1.0, 0.0, 0.0, 1.0, 0.0, 1.0, 1.0, 0.0, 1.0, 0.0, 0.0, 1.0, 0.0, 1.0, 1.0, 0.0, 1.0, 0.0, 0.0, 1.0, 0.0, 1.0, 1.0, 0.0, 1.0, 0.0, 0.0, 1.0, 0.0, 1.0, 1.0, 0.0, 1.0, 0.0, 0.0, 1.0, 0.0, 1.0, 1.0, 0.0, 1.0, 0.0, 0.0, 1.0, 0.0, 1.0, 1.0, 0.0, 1.0, 0.0, 0.0, 1.0, 0.0, 1.0, 1.0, 0.0, 1.0, 0.0, 0.0, 1.0, 0.0, 1.0, 1.0, 0.0, 1.0, 0.0, 0.0, 1.0, 0.0, 1.0, 1.0, 0.0, 1.0, 0.0, 0.0, 1.0, 0.0, 1.0, 1.0, 0.0, 1.0, 0.0, 0.0, 1.0, 0.0, 1.0, 1.0, 0.0, 1.0, 0.0, 0.0, 1.0, 0.0, 1.0, 1.0, 0.0, 1.0, 0.0, 0.0, 1.0, 0.0, 1.0, 1.0, 0.0, 1.0, 0.0, 0.0, 1.0, 0.0, 1.0, 1.0, 0.0, 1.0, 0.0, 0.0, 1.0, 0.0, 1.0, 1.0, 0.0, 1.0, 0.0, 0.0, 1.0, 0.0, 1.0, 1.0, 0.0, 1.0, 0.0, 0.0, 1.0, 0.0, 1.0, 1.0, 0.0, 1.0, 0.0, 0.0, 1.0, 0.0, 1.0, 1.0, 0.0, 1.0, 0.0, 0.0, 1.0, 0.0, 1.0, 1.0, 0.0, 1.0, 0.0, 0.0, 1.0, 0.0, 1.0, 1.0, 0.0, 1.0, 0.0, 0.0, 1.0, 0.0, 1.0, 1.0, 0.0, 1.0, 0.0, 0.0, 1.0, 0.0, 1.0, 1.0, 0.0, 1.0, 0.0, 0.0, 1.0, 0.0, 1.0, 1.0, 0.0, 1.0, 0.0, 0.0, 1.0, 0.0, 1.0, 1.0, 0.0, 1.0, 0.0, 0.0, 1.0, 0.0, 1.0, 1.0, 0.0, 1.0, 0.0, 0.0, 1.0, 0.0, 1.0, 1.0, 0.0, 1.0, 0.0, 0.0, 1.0, 0.0, 1.0, 1.0, 0.0, 1.0, 0.0, 0.0, 1.0, 0.0, 1.0, 1.0, 0.0, 1.0, 0.0, 0.0, 1.0, 0.0, 1.0, 1.0, 0.0, 1.0, 0.0, 0.0, 1.0, 0.0, 1.0, 1.0, 0.0, 1.0, 0.0, 0.0, 1.0, 0.0, 1.0, 1.0, 0.0, 1.0, 0.0, 0.0, 1.0, 0.0, 1.0, 1.0, 0.0, 1.0, 0.0, 0.0, 1.0, 0.0, 1.0, 1.0, 0.0, 1.0, 0.0, 0.0, 1.0, 0.0, 1.0, 1.0, 0.0, 1.0, 0.0, 0.0, 1.0, 0.0, 1.0, 1.0, 0.0, 1.0, 0.0, 0.0, 1.0, 0.0, 1.0, 1.0, 0.0, 1.0, 0.0, 0.0, 1.0, 0.0, 1.0, 1.0, 0.0, 1.0, 0.0, 0.0, 1.0, 0.0, 1.0, 1.0, 0.0, 1.0, 0.0, 0.0, 1.0, 0.0, 1.0, 1.0, 0.0, 1.0, 0.0, 0.0, 1.0, 0.0, 1.0, 1.0, 0.0, 1.0, 0.0, 0.0, 1.0, 0.0, 1.0, 1.0, 0.0, 1.0, 0.0, 0.0, 1.0, 0.0, 1.0, 1.0, 0.0, 1.0, 0.0, 0.0, 1.0, 0.0, 1.0, 1.0, 0.0, 1.0, 0.0, 0.0, 1.0, 0.0, 1.0, 1.0, 0.0, 1.0, 0.0, 0.0, 1.0, 0.0, 1.0, 1.0, 0.0, 1.0, 0.0, 0.0, 1.0, 0.0, 1.0, 1.0, 0.0, 1.0, 0.0, 0.0, 1.0, 0.0, 1.0, 1.0, 0.0, 1.0, 0.0, 0.0, 1.0, 0.0, 1.0, 1.0, 0.0, 1.0, 0.0, 0.0, 1.0, 0.0, 1.0, 1.0, 0.0, 1.0, 0.0, 0.0, 1.0, 0.0, 1.0, 1.0, 0.0, 1.0, 0.0, 0.0, 1.0, 0.0, 1.0, 1.0, 0.0, 1.0, 0.0, 0.0, 1.0, 0.0, 1.0, 1.0, 0.0, 1.0, 0.0, 0.0, 1.0, 0.0, 1.0, 1.0, 0.0, 1.0, 0.0, 0.0, 1.0, 0.0, 1.0, 1.0, 0.0, 1.0, 0.0, 0.0, 1.0, 0.0, 1.0, 1.0, 0.0, 1.0, 0.0, 0.0, 1.0, 0.0, 1.0, 1.0, 0.0, 1.0, 0.0, 0.0, 1.0, 0.0, 1.0, 1.0, 0.0, 1.0, 0.0, 0.0, 1.0, 0.0, 1.0, 1.0, 0.0, 1.0, 0.0, 0.0, 1.0, 0.0, 1.0, 1.0, 0.0, 1.0, 0.0, 0.0, 1.0, 0.0, 1.0, 1.0, 0.0, 1.0, 0.0, 0.0, 1.0, 0.0, 1.0, 1.0, 0.0, 1.0, 0.0, 0.0, 1.0, 0.0, 1.0, 1.0, 0.0, 1.0, 0.0, 0.0, 1.0, 0.0, 1.0, 1.0, 0.0, 1.0, 0.0, 0.0, 1.0, 0.0, 1.0, 1.0, 0.0, 1.0, 0.0, 0.0, 1.0, 0.0, 1.0, 1.0, 0.0, 1.0, 0.0, 0.0, 1.0, 0.0, 1.0, 1.0, 0.0, 1.0, 0.0, 0.0, 1.0, 0.0, 1.0, 1.0, 0.0, 1.0, 0.0, 0.0, 1.0, 0.0, 1.0, 1.0, 0.0, 1.0, 0.0, 0.0, 1.0, 0.0, 1.0, 1.0, 0.0, 1.0, 0.0, 0.0, 1.0, 0.0, 1.0, 1.0, 0.0, 1.0, 0.0, 0.0, 1.0, 0.0, 1.0, 1.0, 0.0, 1.0, 0.0, 0.0, 1.0, 0.0, 1.0, 1.0, 0.0, 1.0, 0.0, 0.0, 1.0, 0.0, 1.0, 1.0, 0.0, 1.0, 0.0, 0.0, 1.0, 0.0, 1.0, 1.0, 0.0, 1.0, 0.0, 0.0, 1.0, 0.0, 1.0, 1.0, 0.0, 1.0, 0.0, 0.0, 1.0, 0.0, 1.0, 1.0, 0.0, 1.0, 0.0, 0.0, 1.0, 0.0, 1.0, 1.0, 0.0, 1.0, 0.0, 0.0, 1.0, 0.0, 1.0, 1.0, 0.0, 1.0, 0.0, 0.0, 1.0, 0.0, 1.0, 1.0, 0.0, 1.0, 0.0, 0.0, 1.0, 0.0, 1.0, 1.0, 0.0, 1.0, 0.0, 0.0, 1.0, 0.0, 1.0, 1.0, 0.0, 1.0, 0.0, 0.0, 1.0, 0.0, 1.0, 1.0, 0.0, 1.0, 0.0, 0.0, 1.0, 0.0, 1.0, 1.0, 0.0, 1.0, 0.0, 0.0, 1.0, 0.0, 1.0, 1.0, 0.0, 1.0, 0.0, 0.0, 1.0, 0.0, 1.0, 1.0, 0.0, 1.0, 0.0, 0.0, 1.0, 0.0, 1.0, 1.0, 0.0, 1.0, 0.0, 0.0, 1.0, 0.0, 1.0, 1.0, 0.0, 1.0, 0.0, 0.0, 1.0, 0.0, 1.0, 1.0, 0.0, 1.0, 0.0, 0.0, 1.0, 0.0, 1.0, 1.0, 0.0, 1.0, 0.0, 0.0, 1.0, 0.0, 1.0, 1.0, 0.0, 1.0, 0.0, 0.0, 1.0, 0.0, 1.0, 1.0, 0.0, 1.0, 0.0, 0.0, 1.0, 0.0, 1.0, 1.0, 0.0, 1.0, 0.0, 0.0, 1.0, 0.0, 1.0, 1.0, 0.0, 1.0, 0.0, 0.0, 1.0, 0.0, 1.0, 1.0, 0.0, 1.0, 0.0, 0.0, 1.0, 0.0, 1.0, 1.0, 0.0, 1.0, 0.0, 0.0, 1.0, 0.0, 1.0, 1.0, 0.0, 1.0, 0.0, 0.0, 1.0, 0.0, 1.0, 1.0, 0.0, 1.0, 0.0, 0.0, 1.0, 0.0, 1.0, 1.0, 0.0, 1.0, 0.0, 0.0, 1.0, 0.0, 1.0, 1.0, 0.0, 1.0, 0.0, 0.0, 1.0, 0.0, 1.0, 1.0, 0.0, 1.0, 0.0, 0.0, 1.0, 0.0, 1.0, 1.0, 0.0, 1.0, 0.0, 0.0, 1.0, 0.0, 1.0, 1.0, 0.0, 1.0, 0.0, 0.0, 1.0, 0.0, 1.0, 1.0, 0.0, 1.0, 0.0, 0.0, 1.0, 0.0, 1.0, 1.0, 0.0, 1.0, 0.0, 0.0, 1.0, 0.0, 1.0, 1.0, 0.0, 1.0, 0.0, 0.0, 1.0, 0.0, 1.0, 1.0, 0.0, 1.0, 0.0, 0.0, 1.0, 0.0, 1.0, 1.0, 0.0, 1.0, 0.0, 0.0, 1.0, 0.0, 1.0, 1.0, 0.0, 1.0, 0.0, 0.0, 1.0, 0.0, 1.0, 1.0, 0.0, 1.0, 0.0, 0.0, 1.0, 0.0, 1.0, 1.0, 0.0, 1.0, 0.0, 0.0, 1.0, 0.0, 1.0, 1.0, 0.0, 1.0, 0.0, 0.0, 1.0, 0.0, 1.0, 1.0, 0.0, 1.0, 0.0, 0.0, 1.0, 0.0, 1.0, 1.0, 0.0, 1.0, 0.0, 0.0, 1.0, 0.0, 1.0, 1.0, 0.0, 1.0, 0.0, 0.0, 1.0, 0.0, 1.0, 1.0, 0.0, 1.0, 0.0, 0.0, 1.0, 0.0, 1.0, 1.0, 0.0, 1.0, 0.0, 0.0, 1.0, 0.0, 1.0, 1.0, 0.0, 1.0, 0.0, 0.0, 1.0, 0.0, 1.0, 1.0, 0.0, 1.0, 0.0, 0.0, 1.0, 0.0, 1.0, 1.0, 0.0, 1.0, 0.0, 0.0, 1.0, 0.0, 1.0, 1.0, 0.0, 1.0, 0.0, 0.0, 1.0, 0.0, 1.0, 1.0, 0.0, 1.0, 0.0, 0.0, 1.0, 0.0, 1.0, 1.0, 0.0, 1.0, 0.0, 0.0, 1.0, 0.0, 1.0, 1.0, 0.0, 1.0, 0.0, 0.0, 1.0, 0.0, 1.0, 1.0, 0.0, 1.0, 0.0, 0.0, 1.0, 0.0, 1.0, 1.0, 0.0, 1.0, 0.0, 0.0, 1.0, 0.0, 1.0, 1.0, 0.0, 1.0, 0.0, 0.0, 1.0, 0.0, 1.0, 1.0, 0.0, 1.0, 0.0, 0.0, 1.0, 0.0, 1.0, 1.0, 0.0, 1.0, 0.0, 0.0, 1.0, 0.0, 1.0, 1.0, 0.0, 1.0, 0.0, 0.0, 1.0, 0.0, 1.0, 1.0, 0.0, 1.0, 0.0, 0.0, 1.0, 0.0, 1.0, 1.0, 0.0, 1.0, 0.0, 0.0, 1.0, 0.0, 1.0, 1.0, 0.0, 1.0, 0.0, 0.0, 1.0, 0.0, 1.0, 1.0, 0.0, 1.0, 0.0, 0.0, 1.0, 0.0, 1.0, 1.0, 0.0, 1.0, 0.0, 0.0, 1.0, 0.0, 1.0, 1.0, 0.0, 1.0, 0.0, 0.0, 1.0, 0.0, 1.0, 1.0, 0.0, 1.0, 0.0, 0.0, 1.0, 0.0, 1.0, 1.0, 0.0, 1.0, 0.0, 0.0, 1.0, 0.0, 1.0, 1.0, 0.0, 1.0, 0.0, 0.0, 1.0, 0.0, 1.0, 1.0, 0.0, 1.0, 0.0, 0.0, 1.0, 0.0, 1.0, 1.0, 0.0, 1.0, 0.0, 0.0, 1.0, 0.0, 1.0, 1.0, 0.0, 1.0, 0.0, 0.0, 1.0, 0.0, 1.0, 1.0, 0.0, 1.0, 0.0, 0.0, 1.0, 0.0, 1.0, 1.0, 0.0, 1.0, 0.0, 0.0, 1.0, 0.0, 1.0, 1.0, 0.0, 1.0, 0.0, 0.0, 1.0, 0.0, 1.0, 1.0, 0.0, 1.0])
me_cutext.materials.append(mat_material_001)
me_cutext.use_remesh_preserve_volume = False
me_cutext.use_remesh_preserve_attributes = False
me_cutext.use_mirror_vertex_groups = False
me_cutext.update()

# ---- objects
ob_text = bpy.data.objects.new('Text', me_cutext)

# ---- transforms, parenting, visibility, modifiers, constraints
ob_text.location = (0.0, 0.0, 0.0)
ob_text.scale = (9.862, 9.72, 3.846)
ob_text.lineart.crease_threshold = 0.0

# ---- collection membership
col_collection_1.objects.link(ob_text)

# ---- scene / render settings (as saved in the file)
scene.frame_start = 1; scene.frame_end = 250; scene.frame_set(1)
scene.render.engine = 'BLENDER_EEVEE_NEXT'
scene.render.resolution_percentage = 50
scene.render.dither_intensity = 0.0
scene.cycles.use_denoising = False
scene.cycles.samples = 128
scene.cycles.sampling_pattern = 'TABULATED_SOBOL'
scene.cycles.use_adaptive_sampling = False
scene.cycles.use_light_tree = False
scene.cycles.blur_glossy = 0.0
scene.cycles.sample_clamp_indirect = 0.0
scene.view_settings.view_transform = 'Standard'
bpy.context.view_layer.update()

# ---- added for rendering (the .blend has no active camera and no usable light): camera, sun
cam_auto = bpy.data.cameras.new('AutoCamera')
cam_auto.lens = 50.0
cam_auto.sensor_width = 36.0
cam_auto.clip_end = 1000.0
ob_auto_camera = bpy.data.objects.new('AutoCamera', cam_auto)
scene.collection.objects.link(ob_auto_camera)
ob_auto_camera.location = (1.6737, -1.94965, 1.2961)
ob_auto_camera.rotation_euler = (1.09748, -7.21219e-08, 0.694738)
scene.camera = ob_auto_camera
light_auto_sun = bpy.data.lights.new('AutoSun', 'SUN')
light_auto_sun.energy = 3.0
light_auto_sun.angle = 0.0523599
ob_auto_sun = bpy.data.objects.new('AutoSun', light_auto_sun)
scene.collection.objects.link(ob_auto_sun)
ob_auto_sun.rotation_euler = (0.872665, 0.174533, 0.523599)
bpy.context.view_layer.update()
